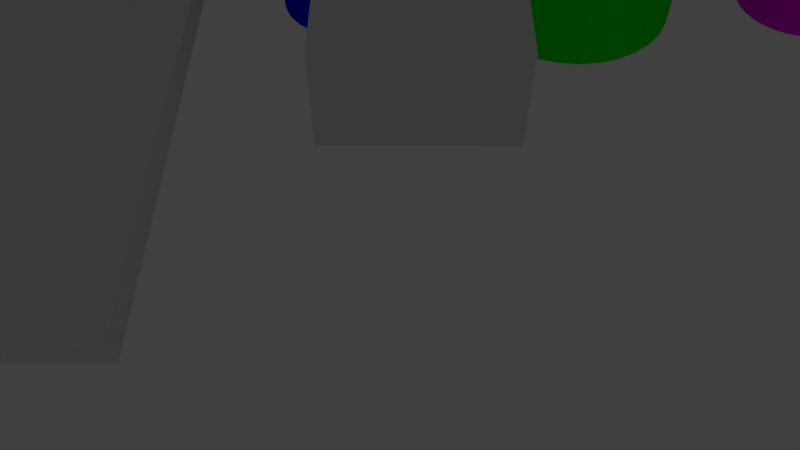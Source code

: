 # Source: TUSH_rpw_ver02.blend  (saved by Blender 2.78.0; exported with 4.5.12 LTS)
import bpy
from mathutils import Matrix  # noqa: F401  (used for matrix-valued properties, if any)

bpy.ops.wm.read_factory_settings(use_empty=True)
scene = bpy.context.scene
scene.name = 'Scene'

# ---- collections
col_collection_1 = bpy.data.collections.new('Collection 1'); scene.collection.children.link(col_collection_1)

# ---- materials (node trees are filled in below, after node groups)
mat_material_003 = bpy.data.materials.new('Material.003')
mat_material_003.alpha_threshold = 0.0
mat_material_003.use_transparent_shadow = False
mat_material_003.diffuse_color = (0.0, 1.0, 0.0, 1.0)
mat_material_003.roughness = 0.5
mat_material_002 = bpy.data.materials.new('Material.002')
mat_material_002.alpha_threshold = 0.0
mat_material_002.use_transparent_shadow = False
mat_material_002.diffuse_color = (0.0, 0.0, 1.0, 1.0)
mat_material_002.roughness = 0.5
mat_material_001 = bpy.data.materials.new('Material.001')
mat_material_001.alpha_threshold = 0.0
mat_material_001.use_transparent_shadow = False
mat_material_001.diffuse_color = (1.0, 0.0, 0.00514, 1.0)
mat_material_001.roughness = 0.5
mat_material_008 = bpy.data.materials.new('Material.008')
mat_material_008.alpha_threshold = 0.0
mat_material_008.use_transparent_shadow = False
mat_material_008.diffuse_color = (1.0, 0.0, 1.0, 1.0)
mat_material_008.roughness = 0.5
mat_material_016 = bpy.data.materials.new('Material.016')
mat_material_016.alpha_threshold = 0.0
mat_material_016.use_transparent_shadow = False
mat_material_016.diffuse_color = (0.0, 1.0, 0.0, 1.0)
mat_material_016.roughness = 0.5
mat_material_017 = bpy.data.materials.new('Material.017')
mat_material_017.alpha_threshold = 0.0
mat_material_017.use_transparent_shadow = False
mat_material_017.diffuse_color = (0.0, 0.0, 1.0, 1.0)
mat_material_017.roughness = 0.5
mat_material_018 = bpy.data.materials.new('Material.018')
mat_material_018.alpha_threshold = 0.0
mat_material_018.use_transparent_shadow = False
mat_material_018.diffuse_color = (0.0, 1.0, 0.0, 1.0)
mat_material_018.roughness = 0.5
mat_material_023 = bpy.data.materials.new('Material.023')
mat_material_023.alpha_threshold = 0.0
mat_material_023.use_transparent_shadow = False
mat_material_023.diffuse_color = (0.0, 0.0, 1.0, 1.0)
mat_material_023.roughness = 0.5
mat_material_024 = bpy.data.materials.new('Material.024')
mat_material_024.alpha_threshold = 0.0
mat_material_024.use_transparent_shadow = False
mat_material_024.diffuse_color = (0.0, 1.0, 0.0, 1.0)
mat_material_024.roughness = 0.5
mat_material_027 = bpy.data.materials.new('Material.027')
mat_material_027.alpha_threshold = 0.0
mat_material_027.use_transparent_shadow = False
mat_material_027.diffuse_color = (0.0, 1.0, 0.0, 1.0)
mat_material_027.roughness = 0.5
mat_material_022 = bpy.data.materials.new('Material.022')
mat_material_022.alpha_threshold = 0.0
mat_material_022.use_transparent_shadow = False
mat_material_022.diffuse_color = (0.0, 0.4205, 0.8, 1.0)
mat_material_022.roughness = 0.5

# ---- material node trees

# ---- world
world_world = bpy.data.worlds.new('World'); scene.world = world_world
world_world.color = (0.05088, 0.05088, 0.05088)
world_world.use_sun_shadow = False
world_world.sun_shadow_jitter_overblur = 0.0
world_world.cycles.sampling_method = 'MANUAL'

# ---- cameras
cam_camera = bpy.data.cameras.new('Camera')
cam_camera.clip_end = 100.0
cam_camera.lens = 35.0
cam_camera.sensor_width = 32.0
cam_camera.sensor_height = 18.0
cam_camera.ortho_scale = 7.314
cam_camera.dof.focus_distance = 0.0
cam_camera.dof.aperture_fstop = 128.0

# ---- lights
light_point = bpy.data.lights.new('Point', 'POINT')
light_point.transmission_factor = 0.0
light_point.energy = 100.0
light_point.shadow_buffer_clip_start = 0.5
light_point.shadow_soft_size = 2.0
light_point.shadow_maximum_resolution = 0.006
light_point.use_absolute_resolution = True
light_point_001 = bpy.data.lights.new('Point.001', 'POINT')
light_point_001.transmission_factor = 0.0
light_point_001.energy = 100.0
light_point_001.shadow_buffer_clip_start = 0.5
light_point_001.shadow_soft_size = 2.0
light_point_001.shadow_maximum_resolution = 0.006
light_point_001.use_absolute_resolution = True
light_point_002 = bpy.data.lights.new('Point.002', 'POINT')
light_point_002.transmission_factor = 0.0
light_point_002.energy = 100.0
light_point_002.shadow_buffer_clip_start = 0.5
light_point_002.shadow_soft_size = 2.0
light_point_002.shadow_maximum_resolution = 0.006
light_point_002.use_absolute_resolution = True

# ---- meshes
me_cylinder_003 = bpy.data.meshes.new('Cylinder.003')
me_cylinder_003.from_pydata([(0.0, 11.0, -10.0), (0.0, 11.0, 10.0), (2.146, 10.79, -10.0), (2.146, 10.79, 10.0), (4.21, 10.16, -10.0), (4.21, 10.16, 10.0), (6.111, 9.146, -10.0), (6.111, 9.146, 10.0), (7.778, 7.778, -10.0), (7.778, 7.778, 10.0), (9.146, 6.111, -10.0), (9.146, 6.111, 10.0), (10.16, 4.21, -10.0), (10.16, 4.21, 10.0), (10.79, 2.146, -10.0), (10.79, 2.146, 10.0), (11.0, 8.305e-07, -10.0), (11.0, 8.305e-07, 10.0), (10.79, -2.146, -10.0), (10.79, -2.146, 10.0), (10.16, -4.21, -10.0), (10.16, -4.21, 10.0), (9.146, -6.111, -10.0), (9.146, -6.111, 10.0), (7.778, -7.778, -10.0), (7.778, -7.778, 10.0), (6.111, -9.146, -10.0), (6.111, -9.146, 10.0), (4.21, -10.16, -10.0), (4.21, -10.16, 10.0), (2.146, -10.79, -10.0), (2.146, -10.79, 10.0), (-3.584e-06, -11.0, -10.0), (-3.584e-06, -11.0, 10.0), (-2.146, -10.79, -10.0), (-2.146, -10.79, 10.0), (-4.21, -10.16, -10.0), (-4.21, -10.16, 10.0), (-6.111, -9.146, -10.0), (-6.111, -9.146, 10.0), (-7.778, -7.778, -10.0), (-7.778, -7.778, 10.0), (-9.146, -6.111, -10.0), (-9.146, -6.111, 10.0), (-10.16, -4.21, -10.0), (-10.16, -4.21, 10.0), (-10.79, -2.146, -10.0), (-10.79, -2.146, 10.0), (-11.0, 1.062e-05, -10.0), (-11.0, 1.062e-05, 10.0), (-10.79, 2.146, -10.0), (-10.79, 2.146, 10.0), (-10.16, 4.21, -10.0), (-10.16, 4.21, 10.0), (-9.146, 6.111, -10.0), (-9.146, 6.111, 10.0), (-7.778, 7.778, -10.0), (-7.778, 7.778, 10.0), (-6.111, 9.146, -10.0), (-6.111, 9.146, 10.0), (-4.21, 10.16, -10.0), (-4.21, 10.16, 10.0), (-2.146, 10.79, -10.0), (-2.146, 10.79, 10.0)], [], [(0, 1, 3, 2), (2, 3, 5, 4), (4, 5, 7, 6), (6, 7, 9, 8), (8, 9, 11, 10), (10, 11, 13, 12), (12, 13, 15, 14), (14, 15, 17, 16), (16, 17, 19, 18), (18, 19, 21, 20), (20, 21, 23, 22), (22, 23, 25, 24), (24, 25, 27, 26), (26, 27, 29, 28), (28, 29, 31, 30), (30, 31, 33, 32), (32, 33, 35, 34), (34, 35, 37, 36), (36, 37, 39, 38), (38, 39, 41, 40), (40, 41, 43, 42), (42, 43, 45, 44), (44, 45, 47, 46), (46, 47, 49, 48), (48, 49, 51, 50), (50, 51, 53, 52), (52, 53, 55, 54), (54, 55, 57, 56), (56, 57, 59, 58), (58, 59, 61, 60), (3, 1, 63, 61, 59, 57, 55, 53, 51, 49, 47, 45, 43, 41, 39, 37, 35, 33, 31, 29, 27, 25, 23, 21, 19, 17, 15, 13, 11, 9, 7, 5), (60, 61, 63, 62), (62, 63, 1, 0), (0, 2, 4, 6, 8, 10, 12, 14, 16, 18, 20, 22, 24, 26, 28, 30, 32, 34, 36, 38, 40, 42, 44, 46, 48, 50, 52, 54, 56, 58, 60, 62)])
me_cylinder_003.materials.append(mat_material_003)
me_cylinder_003.use_remesh_preserve_volume = False
me_cylinder_003.use_remesh_preserve_attributes = False
me_cylinder_003.use_mirror_vertex_groups = False
me_cylinder_003.update()
me_cylinder_002 = bpy.data.meshes.new('Cylinder.002')
me_cylinder_002.from_pydata([(0.0, 6.5, -10.0), (0.0, 6.5, 10.0), (1.268, 6.375, -10.0), (1.268, 6.375, 10.0), (2.487, 6.005, -10.0), (2.487, 6.005, 10.0), (3.611, 5.405, -10.0), (3.611, 5.405, 10.0), (4.596, 4.596, -10.0), (4.596, 4.596, 10.0), (5.405, 3.611, -10.0), (5.405, 3.611, 10.0), (6.005, 2.487, -10.0), (6.005, 2.487, 10.0), (6.375, 1.268, -10.0), (6.375, 1.268, 10.0), (6.5, 4.907e-07, -10.0), (6.5, 4.907e-07, 10.0), (6.375, -1.268, -10.0), (6.375, -1.268, 10.0), (6.005, -2.487, -10.0), (6.005, -2.487, 10.0), (5.405, -3.611, -10.0), (5.405, -3.611, 10.0), (4.596, -4.596, -10.0), (4.596, -4.596, 10.0), (3.611, -5.405, -10.0), (3.611, -5.405, 10.0), (2.487, -6.005, -10.0), (2.487, -6.005, 10.0), (1.268, -6.375, -10.0), (1.268, -6.375, 10.0), (-2.118e-06, -6.5, -10.0), (-2.118e-06, -6.5, 10.0), (-1.268, -6.375, -10.0), (-1.268, -6.375, 10.0), (-2.487, -6.005, -10.0), (-2.487, -6.005, 10.0), (-3.611, -5.405, -10.0), (-3.611, -5.405, 10.0), (-4.596, -4.596, -10.0), (-4.596, -4.596, 10.0), (-5.405, -3.611, -10.0), (-5.405, -3.611, 10.0), (-6.005, -2.487, -10.0), (-6.005, -2.487, 10.0), (-6.375, -1.268, -10.0), (-6.375, -1.268, 10.0), (-6.5, 6.276e-06, -10.0), (-6.5, 6.276e-06, 10.0), (-6.375, 1.268, -10.0), (-6.375, 1.268, 10.0), (-6.005, 2.487, -10.0), (-6.005, 2.487, 10.0), (-5.405, 3.611, -10.0), (-5.405, 3.611, 10.0), (-4.596, 4.596, -10.0), (-4.596, 4.596, 10.0), (-3.611, 5.405, -10.0), (-3.611, 5.405, 10.0), (-2.487, 6.005, -10.0), (-2.487, 6.005, 10.0), (-1.268, 6.375, -10.0), (-1.268, 6.375, 10.0)], [], [(0, 1, 3, 2), (2, 3, 5, 4), (4, 5, 7, 6), (6, 7, 9, 8), (8, 9, 11, 10), (10, 11, 13, 12), (12, 13, 15, 14), (14, 15, 17, 16), (16, 17, 19, 18), (18, 19, 21, 20), (20, 21, 23, 22), (22, 23, 25, 24), (24, 25, 27, 26), (26, 27, 29, 28), (28, 29, 31, 30), (30, 31, 33, 32), (32, 33, 35, 34), (34, 35, 37, 36), (36, 37, 39, 38), (38, 39, 41, 40), (40, 41, 43, 42), (42, 43, 45, 44), (44, 45, 47, 46), (46, 47, 49, 48), (48, 49, 51, 50), (50, 51, 53, 52), (52, 53, 55, 54), (54, 55, 57, 56), (56, 57, 59, 58), (58, 59, 61, 60), (3, 1, 63, 61, 59, 57, 55, 53, 51, 49, 47, 45, 43, 41, 39, 37, 35, 33, 31, 29, 27, 25, 23, 21, 19, 17, 15, 13, 11, 9, 7, 5), (60, 61, 63, 62), (62, 63, 1, 0), (0, 2, 4, 6, 8, 10, 12, 14, 16, 18, 20, 22, 24, 26, 28, 30, 32, 34, 36, 38, 40, 42, 44, 46, 48, 50, 52, 54, 56, 58, 60, 62)])
me_cylinder_002.materials.append(mat_material_002)
me_cylinder_002.use_remesh_preserve_volume = False
me_cylinder_002.use_remesh_preserve_attributes = False
me_cylinder_002.use_mirror_vertex_groups = False
me_cylinder_002.update()
me_cylinder_001 = bpy.data.meshes.new('Cylinder.001')
me_cylinder_001.from_pydata([(0.0, 4.0, -10.0), (0.0, 4.0, 10.0), (0.7804, 3.923, -10.0), (0.7804, 3.923, 10.0), (1.531, 3.696, -10.0), (1.531, 3.696, 10.0), (2.222, 3.326, -10.0), (2.222, 3.326, 10.0), (2.828, 2.828, -10.0), (2.828, 2.828, 10.0), (3.326, 2.222, -10.0), (3.326, 2.222, 10.0), (3.696, 1.531, -10.0), (3.696, 1.531, 10.0), (3.923, 0.7804, -10.0), (3.923, 0.7804, 10.0), (4.0, 3.02e-07, -10.0), (4.0, 3.02e-07, 10.0), (3.923, -0.7804, -10.0), (3.923, -0.7804, 10.0), (3.696, -1.531, -10.0), (3.696, -1.531, 10.0), (3.326, -2.222, -10.0), (3.326, -2.222, 10.0), (2.828, -2.828, -10.0), (2.828, -2.828, 10.0), (2.222, -3.326, -10.0), (2.222, -3.326, 10.0), (1.531, -3.696, -10.0), (1.531, -3.696, 10.0), (0.7804, -3.923, -10.0), (0.7804, -3.923, 10.0), (-1.303e-06, -4.0, -10.0), (-1.303e-06, -4.0, 10.0), (-0.7804, -3.923, -10.0), (-0.7804, -3.923, 10.0), (-1.531, -3.696, -10.0), (-1.531, -3.696, 10.0), (-2.222, -3.326, -10.0), (-2.222, -3.326, 10.0), (-2.828, -2.828, -10.0), (-2.828, -2.828, 10.0), (-3.326, -2.222, -10.0), (-3.326, -2.222, 10.0), (-3.696, -1.531, -10.0), (-3.696, -1.531, 10.0), (-3.923, -0.7804, -10.0), (-3.923, -0.7804, 10.0), (-4.0, 3.862e-06, -10.0), (-4.0, 3.862e-06, 10.0), (-3.923, 0.7804, -10.0), (-3.923, 0.7804, 10.0), (-3.696, 1.531, -10.0), (-3.696, 1.531, 10.0), (-3.326, 2.222, -10.0), (-3.326, 2.222, 10.0), (-2.828, 2.828, -10.0), (-2.828, 2.828, 10.0), (-2.222, 3.326, -10.0), (-2.222, 3.326, 10.0), (-1.531, 3.696, -10.0), (-1.531, 3.696, 10.0), (-0.7804, 3.923, -10.0), (-0.7804, 3.923, 10.0)], [], [(0, 1, 3, 2), (2, 3, 5, 4), (4, 5, 7, 6), (6, 7, 9, 8), (8, 9, 11, 10), (10, 11, 13, 12), (12, 13, 15, 14), (14, 15, 17, 16), (16, 17, 19, 18), (18, 19, 21, 20), (20, 21, 23, 22), (22, 23, 25, 24), (24, 25, 27, 26), (26, 27, 29, 28), (28, 29, 31, 30), (30, 31, 33, 32), (32, 33, 35, 34), (34, 35, 37, 36), (36, 37, 39, 38), (38, 39, 41, 40), (40, 41, 43, 42), (42, 43, 45, 44), (44, 45, 47, 46), (46, 47, 49, 48), (48, 49, 51, 50), (50, 51, 53, 52), (52, 53, 55, 54), (54, 55, 57, 56), (56, 57, 59, 58), (58, 59, 61, 60), (3, 1, 63, 61, 59, 57, 55, 53, 51, 49, 47, 45, 43, 41, 39, 37, 35, 33, 31, 29, 27, 25, 23, 21, 19, 17, 15, 13, 11, 9, 7, 5), (60, 61, 63, 62), (62, 63, 1, 0), (0, 2, 4, 6, 8, 10, 12, 14, 16, 18, 20, 22, 24, 26, 28, 30, 32, 34, 36, 38, 40, 42, 44, 46, 48, 50, 52, 54, 56, 58, 60, 62)])
me_cylinder_001.materials.append(mat_material_001)
me_cylinder_001.use_remesh_preserve_volume = False
me_cylinder_001.use_remesh_preserve_attributes = False
me_cylinder_001.use_mirror_vertex_groups = False
me_cylinder_001.update()
me_cylinder_008 = bpy.data.meshes.new('Cylinder.008')
me_cylinder_008.from_pydata([(0.0, 6.5, -10.0), (0.0, 6.5, 10.0), (1.268, 6.375, -10.0), (1.268, 6.375, 10.0), (2.487, 6.005, -10.0), (2.487, 6.005, 10.0), (3.611, 5.405, -10.0), (3.611, 5.405, 10.0), (4.596, 4.596, -10.0), (4.596, 4.596, 10.0), (5.405, 3.611, -10.0), (5.405, 3.611, 10.0), (6.005, 2.487, -10.0), (6.005, 2.487, 10.0), (6.375, 1.268, -10.0), (6.375, 1.268, 10.0), (6.5, 4.907e-07, -10.0), (6.5, 4.907e-07, 10.0), (6.375, -1.268, -10.0), (6.375, -1.268, 10.0), (6.005, -2.487, -10.0), (6.005, -2.487, 10.0), (5.405, -3.611, -10.0), (5.405, -3.611, 10.0), (4.596, -4.596, -10.0), (4.596, -4.596, 10.0), (3.611, -5.405, -10.0), (3.611, -5.405, 10.0), (2.487, -6.005, -10.0), (2.487, -6.005, 10.0), (1.268, -6.375, -10.0), (1.268, -6.375, 10.0), (-2.118e-06, -6.5, -10.0), (-2.118e-06, -6.5, 10.0), (-1.268, -6.375, -10.0), (-1.268, -6.375, 10.0), (-2.487, -6.005, -10.0), (-2.487, -6.005, 10.0), (-3.611, -5.405, -10.0), (-3.611, -5.405, 10.0), (-4.596, -4.596, -10.0), (-4.596, -4.596, 10.0), (-5.405, -3.611, -10.0), (-5.405, -3.611, 10.0), (-6.005, -2.487, -10.0), (-6.005, -2.487, 10.0), (-6.375, -1.268, -10.0), (-6.375, -1.268, 10.0), (-6.5, 6.276e-06, -10.0), (-6.5, 6.276e-06, 10.0), (-6.375, 1.268, -10.0), (-6.375, 1.268, 10.0), (-6.005, 2.487, -10.0), (-6.005, 2.487, 10.0), (-5.405, 3.611, -10.0), (-5.405, 3.611, 10.0), (-4.596, 4.596, -10.0), (-4.596, 4.596, 10.0), (-3.611, 5.405, -10.0), (-3.611, 5.405, 10.0), (-2.487, 6.005, -10.0), (-2.487, 6.005, 10.0), (-1.268, 6.375, -10.0), (-1.268, 6.375, 10.0)], [], [(0, 1, 3, 2), (2, 3, 5, 4), (4, 5, 7, 6), (6, 7, 9, 8), (8, 9, 11, 10), (10, 11, 13, 12), (12, 13, 15, 14), (14, 15, 17, 16), (16, 17, 19, 18), (18, 19, 21, 20), (20, 21, 23, 22), (22, 23, 25, 24), (24, 25, 27, 26), (26, 27, 29, 28), (28, 29, 31, 30), (30, 31, 33, 32), (32, 33, 35, 34), (34, 35, 37, 36), (36, 37, 39, 38), (38, 39, 41, 40), (40, 41, 43, 42), (42, 43, 45, 44), (44, 45, 47, 46), (46, 47, 49, 48), (48, 49, 51, 50), (50, 51, 53, 52), (52, 53, 55, 54), (54, 55, 57, 56), (56, 57, 59, 58), (58, 59, 61, 60), (3, 1, 63, 61, 59, 57, 55, 53, 51, 49, 47, 45, 43, 41, 39, 37, 35, 33, 31, 29, 27, 25, 23, 21, 19, 17, 15, 13, 11, 9, 7, 5), (60, 61, 63, 62), (62, 63, 1, 0), (0, 2, 4, 6, 8, 10, 12, 14, 16, 18, 20, 22, 24, 26, 28, 30, 32, 34, 36, 38, 40, 42, 44, 46, 48, 50, 52, 54, 56, 58, 60, 62)])
me_cylinder_008.materials.append(mat_material_008)
me_cylinder_008.use_remesh_preserve_volume = False
me_cylinder_008.use_remesh_preserve_attributes = False
me_cylinder_008.use_mirror_vertex_groups = False
me_cylinder_008.update()
me_the_ultimate_spool_holder_v2_001 = bpy.data.meshes.new('The Ultimate Spool Holder v2.001')
me_the_ultimate_spool_holder_v2_001.from_pydata([(-46.92, -5.76, 3.5), (-47.54, -6.079, 3.0), (-46.92, -5.76, 3.0), (-47.54, -6.079, 3.5), (63.52, -16.86, -4.53e-06), (63.27, -17.16, 7.0), (63.27, -17.16, -4.53e-06), (63.52, -16.86, 7.0), (-63.25, -15.96, 7.0), (-63.22, -16.35, -4.53e-06), (-63.22, -16.35, 7.0), (-63.25, -15.96, -4.53e-06), (63.69, -16.51, -4.53e-06), (63.69, -16.51, 7.0), (52.98, -3.964, 7.0), (52.59, -4.285, 3.5), (52.98, -3.964, 3.5), (52.59, -4.285, 7.0), (-54.82, 1.096, 3.5), (-55.05, 0.444, 3.0), (-55.05, 0.444, 3.5), (-54.82, 1.096, 3.0), (53.32, -3.598, 3.5), (53.32, -3.598, 7.0), (62.95, -17.38, 7.0), (62.58, -17.51, -4.53e-06), (62.95, -17.38, -4.53e-06), (62.58, -17.51, 7.0), (53.86, -2.752, 3.5), (53.62, -3.192, 7.0), (53.62, -3.192, 3.5), (53.86, -2.752, 7.0), (-44.4, 0.1937, 3.0), (-44.29, -0.4876, 3.5), (-44.29, -0.4876, 3.0), (-44.4, 0.1937, 3.5), (63.73, -16.3, -4.53e-06), (63.73, -16.3, 7.0), (-55.12, -2.291, 3.5), (-54.92, -2.953, 3.0), (-54.92, -2.953, 3.5), (-55.12, -2.291, 3.0), (63.73, -14.55, 7.0), (-63.25, -14.55, 7.0), (-63.08, -16.72, 7.0), (-62.86, -17.04, 7.0), (-62.56, -17.29, 7.0), (-62.21, -17.46, 7.0), (-61.83, -17.53, 7.0), (62.19, -17.55, 7.0), (-55.25, -1.049, 3.5), (-55.23, -1.61, 3.0), (-55.23, -1.61, 3.5), (-55.25, -1.049, 3.0), (-44.88, 1.487, 3.0), (-44.6, 0.8554, 3.5), (-44.6, 0.8554, 3.0), (-44.88, 1.487, 3.5), (-63.08, -16.72, -4.53e-06), (-49.29, 4.431, 3.5), (-48.6, 4.328, 3.0), (-49.29, 4.431, 3.0), (-48.6, 4.328, 3.5), (-45.24, 2.079, 3.0), (-45.24, 2.079, 3.5), (-51.34, 4.221, 3.5), (-50.66, 4.377, 3.0), (-51.34, 4.221, 3.0), (-50.66, 4.377, 3.5), (-55.26, -0.9194, 3.5), (-55.26, -0.9194, 3.0), (54.17, -1.798, 3.5), (54.04, -2.285, 7.0), (54.04, -2.285, 3.5), (54.17, -1.798, 7.0), (50.74, 2.92, 7.0), (51.23, 2.826, 3.5), (50.74, 2.92, 3.5), (51.23, 2.826, 7.0), (46.64, -5.203, 3.5), (46.25, -1.3, 3.5), (46.14, -4.718, 3.5), (46.31, -1.798, 3.5), (46.44, -2.285, 3.5), (46.62, -2.752, 3.5), (46.86, -3.192, 3.5), (47.18, -5.622, 3.5), (47.16, -3.598, 3.5), (47.5, -3.964, 3.5), (47.78, -5.969, 3.5), (47.89, -4.285, 3.5), (48.42, -6.238, 3.5), (48.31, -4.554, 3.5), (48.77, -4.768, 3.5), (49.08, -6.425, 3.5), (49.25, -4.923, 3.5), (49.77, -6.528, 3.5), (49.74, -5.017, 3.5), (50.24, -5.049, 3.5), (50.46, -6.544, 3.5), (50.74, -5.017, 3.5), (51.14, -6.474, 3.5), (51.23, -4.923, 3.5), (51.82, -6.318, 3.5), (51.71, -4.768, 3.5), (52.17, -4.554, 3.5), (52.46, -6.079, 3.5), (53.08, -5.76, 3.5), (53.65, -5.368, 3.5), (54.16, -4.907, 3.5), (54.61, -4.385, 3.5), (54.23, -1.3, 3.5), (54.23, -1.049, 3.5), (54.23, -0.7974, 3.5), (54.34, 2.621, 3.5), (54.76, 2.079, 3.5), (55.0, -3.811, 3.5), (55.12, 1.487, 3.5), (55.3, -3.193, 3.5), (55.4, 0.8554, 3.5), (55.53, -2.541, 3.5), (55.6, 0.1937, 3.5), (55.68, -1.866, 3.5), (55.71, -0.4876, 3.5), (55.74, -1.178, 3.5), (55.73, -1.049, 3.5), (44.75, -1.049, 3.5), (44.8, -0.2312, 3.5), (44.74, -0.9194, 3.5), (44.77, -1.61, 3.5), (44.88, -2.291, 3.5), (44.95, 0.444, 3.5), (45.08, -2.953, 3.5), (45.18, 1.096, 3.5), (45.36, -3.584, 3.5), (45.48, 1.714, 3.5), (45.72, -4.176, 3.5), (45.87, 2.288, 3.5), (46.32, 2.81, 3.5), (46.25, -0.7974, 3.5), (46.25, -1.049, 3.5), (46.31, -0.299, 3.5), (46.44, 0.1875, 3.5), (46.83, 3.27, 3.5), (46.62, 0.6546, 3.5), (46.86, 1.095, 3.5), (47.4, 3.663, 3.5), (47.16, 1.501, 3.5), (47.5, 1.867, 3.5), (48.02, 3.982, 3.5), (47.89, 2.188, 3.5), (48.31, 2.457, 3.5), (48.66, 4.221, 3.5), (48.77, 2.671, 3.5), (49.34, 4.377, 3.5), (49.25, 2.826, 3.5), (49.74, 2.92, 3.5), (50.02, 4.447, 3.5), (50.24, 2.951, 3.5), (50.71, 4.431, 3.5), (51.4, 4.328, 3.5), (51.71, 2.671, 3.5), (52.06, 4.141, 3.5), (52.17, 2.457, 3.5), (52.7, 3.872, 3.5), (52.59, 2.188, 3.5), (52.98, 1.867, 3.5), (53.3, 3.525, 3.5), (53.32, 1.501, 3.5), (53.84, 3.106, 3.5), (53.62, 1.095, 3.5), (53.86, 0.6546, 3.5), (54.04, 0.1875, 3.5), (54.17, -0.299, 3.5), (46.25, -1.3, 7.0), (46.31, -1.798, 7.0), (54.23, -1.049, 7.0), (54.23, -0.7974, 7.0), (54.23, -1.3, 7.0), (51.71, 2.671, 7.0), (52.59, 2.188, 7.0), (52.98, 1.867, 7.0), (52.17, 2.457, 7.0), (54.17, -0.299, 7.0), (54.04, 0.1875, 7.0), (53.86, 0.6546, 7.0), (53.62, 1.095, 7.0), (53.32, 1.501, 7.0), (50.24, 2.951, 7.0), (51.71, -4.768, 7.0), (51.23, -4.923, 7.0), (49.34, 4.377, 3.0), (48.66, 4.221, 3.0), (44.8, -0.2312, 3.0), (44.95, 0.444, 3.0), (54.61, -4.385, 3.0), (54.16, -4.907, 3.0), (52.17, -4.554, 7.0), (44.75, -1.049, 3.0), (44.74, -0.9194, 3.0), (46.83, 3.27, 3.0), (46.32, 2.81, 3.0), (48.31, -4.554, 7.0), (47.89, -4.285, 7.0), (50.71, 4.431, 3.0), (50.02, 4.447, 3.0), (49.74, -5.017, 7.0), (49.25, -4.923, 7.0), (48.02, 3.982, 3.0), (46.44, -2.285, 7.0), (50.74, -5.017, 7.0), (50.24, -5.049, 7.0), (47.16, -3.598, 7.0), (47.5, -3.964, 7.0), (48.77, -4.768, 7.0), (53.08, -5.76, 3.0), (53.65, -5.368, 3.0), (47.4, 3.663, 3.0), (-48.29, -4.768, 7.0), (-48.77, -4.923, 3.5), (-48.29, -4.768, 3.5), (-48.77, -4.923, 7.0), (52.46, -6.079, 3.0), (48.42, -6.238, 3.0), (49.08, -6.425, 3.0), (46.62, -2.752, 7.0), (46.86, -3.192, 7.0), (44.77, -1.61, 3.0), (44.88, -2.291, 3.0), (45.18, 1.096, 3.0), (45.48, 1.714, 3.0), (45.87, 2.288, 3.0), (55.4, 0.8554, 3.0), (55.6, 0.1937, 3.0), (50.46, -6.544, 3.0), (51.14, -6.474, 3.0), (55.68, -1.866, 3.0), (55.53, -2.541, 3.0), (45.36, -3.584, 3.0), (45.08, -2.953, 3.0), (45.72, -4.176, 3.0), (55.0, -3.811, 3.0), (55.3, -3.193, 3.0), (46.14, -4.718, 3.0), (46.64, -5.203, 3.0), (-46.14, -2.752, 3.5), (-46.38, -3.192, 7.0), (-46.38, -3.192, 3.5), (-46.14, -2.752, 7.0), (47.18, -5.622, 3.0), (47.78, -5.969, 3.0), (-45.96, -2.285, 3.5), (-45.96, -2.285, 7.0), (55.12, 1.487, 3.0), (49.77, -6.528, 3.0), (51.4, 4.328, 3.0), (55.71, -0.4876, 3.0), (55.73, -1.049, 3.0), (54.34, 2.621, 3.0), (54.76, 2.079, 3.0), (53.84, 3.106, 3.0), (53.3, 3.525, 3.0), (-47.41, -4.285, 7.0), (-47.83, -4.554, 3.5), (-47.41, -4.285, 3.5), (-47.83, -4.554, 7.0), (-45.83, -1.798, 3.5), (-45.83, -1.798, 7.0), (52.7, 3.872, 3.0), (55.74, -1.178, 3.0), (52.06, 4.141, 3.0), (63.71, -0.1987, -4.53e-06), (63.73, -1.049, 3.0), (63.73, -1.049, -4.53e-06), (63.71, -0.1987, 3.0), (-49.76, -5.049, 7.0), (-50.26, -5.017, 3.5), (-49.76, -5.049, 3.5), (-50.26, -5.017, 7.0), (51.82, -6.318, 3.0), (63.73, -14.55, 3.0), (-46.68, -3.598, 3.5), (-47.02, -3.964, 7.0), (-47.02, -3.964, 3.5), (-46.68, -3.598, 7.0), (46.25, -1.049, 7.0), (53.6, 12.03, 3.0), (54.75, 11.67, -4.53e-06), (53.6, 12.03, -4.53e-06), (54.75, 11.67, 3.0), (59.83, 8.456, -4.53e-06), (60.64, 7.558, 3.0), (60.64, 7.558, -4.53e-06), (59.83, 8.456, 3.0), (47.59, 12.19, 3.0), (48.79, 12.37, -4.53e-06), (47.59, 12.19, -4.53e-06), (48.79, 12.37, 3.0), (0.2399, 0.8666, 3.0), (4.059, 0.8925, -4.53e-06), (0.2399, 0.8666, 0.0), (4.059, 0.8925, 3.0), (46.25, -0.7974, 7.0), (46.31, -0.299, 7.0), (46.44, 0.1875, 7.0), (46.62, 0.6546, 7.0), (46.86, 1.095, 7.0), (47.16, 1.501, 7.0), (47.5, 1.867, 7.0), (47.89, 2.188, 7.0), (48.31, 2.457, 7.0), (48.77, 2.671, 7.0), (49.25, 2.826, 7.0), (49.74, 2.92, 7.0), (62.01, 5.563, -4.53e-06), (62.56, 4.481, 3.0), (62.56, 4.481, -4.53e-06), (62.01, 5.563, 3.0), (63.0, 3.355, -4.53e-06), (63.34, 2.193, 3.0), (63.34, 2.193, -4.53e-06), (63.0, 3.355, 3.0), (-63.25, -14.55, 3.0), (-44.27, -1.049, 3.5), (-44.27, -1.049, 3.0), (-48.77, 2.826, 7.0), (-48.29, 2.671, 3.5), (-48.77, 2.826, 3.5), (-48.29, 2.671, 7.0), (-20.91, 3.082, 3.0), (-14.73, 1.947, -4.53e-06), (-20.91, 3.082, -4.53e-06), (-14.73, 1.947, 3.0), (-46.68, 1.501, 3.5), (-46.38, 1.095, 7.0), (-46.38, 1.095, 3.5), (-46.68, 1.501, 7.0), (50.0, 12.45, 3.0), (51.21, 12.42, -4.53e-06), (50.0, 12.45, -4.53e-06), (51.21, 12.42, 3.0), (-63.17, 0.521, -4.53e-06), (-63.26, -0.6873, -4.53e-06), (-62.97, 1.717, -4.53e-06), (-62.86, -17.04, -4.53e-06), (-62.67, 2.89, -4.53e-06), (-62.56, -17.29, -4.53e-06), (-62.27, 4.032, -4.53e-06), (-62.21, -17.46, -4.53e-06), (-61.76, 5.132, -4.53e-06), (-61.83, -17.53, -4.53e-06), (62.19, -17.55, -4.53e-06), (-61.16, 6.183, -4.53e-06), (-60.47, 7.176, -4.53e-06), (-59.69, 8.103, -4.53e-06), (-58.82, 8.955, -4.53e-06), (-57.89, 9.728, -4.53e-06), (-56.89, 10.41, -4.53e-06), (-55.84, 11.01, -4.53e-06), (-54.73, 11.5, -4.53e-06), (-27.01, 4.603, -4.53e-06), (-53.59, 11.9, -4.53e-06), (-52.41, 12.19, -4.53e-06), (-32.99, 6.504, -4.53e-06), (-51.21, 12.37, -4.53e-06), (-50.0, 12.45, -4.53e-06), (-48.79, 12.42, -4.53e-06), (-38.85, 8.777, -4.53e-06), (-47.59, 12.28, -4.53e-06), (-46.4, 12.03, -4.53e-06), (-45.25, 11.67, -4.53e-06), (-44.2, 11.25, -4.53e-06), (-44.55, 11.41, -4.53e-06), (-44.04, 11.18, -4.53e-06), (-44.12, 11.22, -4.53e-06), (-8.495, 1.202, -4.53e-06), (-2.223, 0.8499, -4.53e-06), (10.33, 1.33, -4.53e-06), (16.55, 2.159, -4.53e-06), (22.72, 3.378, -4.53e-06), (28.79, 4.982, -4.53e-06), (34.75, 6.963, -4.53e-06), (40.58, 9.316, -4.53e-06), (44.16, 11.01, -4.53e-06), (45.27, 11.5, -4.53e-06), (46.41, 11.9, -4.53e-06), (52.41, 12.28, -4.53e-06), (55.88, 11.22, -4.53e-06), (56.95, 10.66, -4.53e-06), (57.98, 10.02, -4.53e-06), (58.94, 9.277, -4.53e-06), (61.37, 6.591, -4.53e-06), (63.58, 1.006, -4.53e-06), (-45.83, -0.299, 3.5), (-45.77, -0.7974, 7.0), (-45.77, -0.7974, 3.5), (-45.83, -0.299, 7.0), (-38.85, 8.777, 3.0), (-32.99, 6.504, 3.0), (-46.14, 0.6546, 7.0), (-46.14, 0.6546, 3.5), (-44.7, -3.193, 3.0), (-45.0, -3.811, 3.5), (-45.0, -3.811, 3.0), (-44.7, -3.193, 3.5), (-50.26, 2.92, 7.0), (-49.76, 2.951, 3.5), (-50.26, 2.92, 3.5), (-49.76, 2.951, 7.0), (-52.82, -5.622, 3.5), (-53.36, -5.203, 3.0), (-52.82, -5.622, 3.0), (-53.36, -5.203, 3.5), (-45.39, -4.385, 3.0), (-45.84, -4.907, 3.5), (-45.84, -4.907, 3.0), (-45.39, -4.385, 3.5), (-44.04, 11.18, 3.0), (55.88, 11.22, 3.0), (56.95, 10.66, 3.0), (-46.35, -5.368, 3.5), (-46.35, -5.368, 3.0), (-54.64, -3.584, 3.0), (-54.64, -3.584, 3.5), (-54.52, 1.714, 3.5), (-54.52, 1.714, 3.0), (-46.16, 3.106, 3.5), (-45.66, 2.621, 3.0), (-46.16, 3.106, 3.0), (-45.66, 2.621, 3.5), (-49.26, 2.92, 7.0), (-49.26, 2.92, 3.5), (-48.18, -6.318, 3.0), (-48.18, -6.318, 3.5), (-47.41, 2.188, 7.0), (-47.02, 1.867, 3.5), (-47.41, 2.188, 3.5), (-47.02, 1.867, 7.0), (-44.47, -2.541, 3.0), (-44.47, -2.541, 3.5), (-53.86, -4.718, 3.0), (-53.86, -4.718, 3.5), (-44.32, -1.866, 3.0), (-44.32, -1.866, 3.5), (-48.86, -6.474, 3.5), (-49.54, -6.544, 3.0), (-48.86, -6.474, 3.0), (-49.54, -6.544, 3.5), (-54.28, -4.176, 3.5), (-54.28, -4.176, 3.0), (-53.68, 2.81, 3.5), (-53.17, 3.27, 3.0), (-53.68, 2.81, 3.0), (-53.17, 3.27, 3.5), (-55.2, -0.2312, 3.5), (-55.2, -0.2312, 3.0), (-52.6, 3.663, 3.0), (-52.6, 3.663, 3.5), (-51.58, -6.238, 3.5), (-52.22, -5.969, 3.0), (-51.58, -6.238, 3.0), (-52.22, -5.969, 3.5), (-44.26, -1.178, 3.0), (-44.26, -1.178, 3.5), (-54.13, 2.288, 3.5), (-54.13, 2.288, 3.0), (-50.23, -6.528, 3.5), (-50.92, -6.425, 3.0), (-50.23, -6.528, 3.0), (-50.92, -6.425, 3.5), (-46.7, 3.525, 3.5), (-46.7, 3.525, 3.0), (-47.94, 4.141, 3.0), (-47.94, 4.141, 3.5), (-51.98, 3.982, 3.0), (-51.98, 3.982, 3.5), (-49.98, 4.447, 3.5), (-49.98, 4.447, 3.0), (-47.3, 3.872, 3.0), (-47.3, 3.872, 3.5), (-47.83, 2.457, 3.5), (-47.83, 2.457, 7.0), (-53.75, -1.3, 3.5), (-53.69, -1.798, 3.5), (-53.56, -2.285, 3.5), (-53.38, -2.752, 3.5), (-53.14, -3.192, 3.5), (-52.84, -3.598, 3.5), (-52.5, -3.964, 3.5), (-52.11, -4.285, 3.5), (-51.69, -4.554, 3.5), (-51.23, -4.768, 3.5), (-50.75, -4.923, 3.5), (-49.26, -5.017, 3.5), (-45.77, -1.3, 3.5), (-45.77, -1.049, 3.5), (-53.75, -0.7974, 3.5), (-53.75, -1.049, 3.5), (-53.69, -0.299, 3.5), (-53.56, 0.1875, 3.5), (-53.38, 0.6546, 3.5), (-53.14, 1.095, 3.5), (-52.84, 1.501, 3.5), (-52.5, 1.867, 3.5), (-52.11, 2.188, 3.5), (-51.69, 2.457, 3.5), (-51.23, 2.671, 3.5), (-50.75, 2.826, 3.5), (-45.96, 0.1875, 3.5), (-52.11, -4.285, 7.0), (-52.5, -3.964, 7.0), (-51.23, -4.768, 7.0), (-51.69, -4.554, 7.0), (-52.11, 2.188, 7.0), (-51.69, 2.457, 7.0), (-53.14, 1.095, 7.0), (-53.38, 0.6546, 7.0), (-50.75, -4.923, 7.0), (-53.56, 0.1875, 7.0), (-53.69, -0.299, 7.0), (-49.26, -5.017, 7.0), (-51.23, 2.671, 7.0), (-45.77, -1.3, 7.0), (-45.77, -1.049, 7.0), (-53.69, -1.798, 7.0), (-53.75, -1.049, 7.0), (-53.75, -1.3, 7.0), (-53.75, -0.7974, 7.0), (-53.56, -2.285, 7.0), (-53.38, -2.752, 7.0), (-53.14, -3.192, 7.0), (-52.84, -3.598, 7.0), (-52.84, 1.501, 7.0), (-52.5, 1.867, 7.0), (-50.75, 2.826, 7.0), (-45.96, 0.1875, 7.0), (-44.55, 11.41, 3.0), (-44.2, 11.25, 3.0), (-56.89, 10.41, 3.0), (-55.84, 11.01, 3.0), (-62.97, 1.717, 3.0), (-63.17, 0.521, 3.0), (-51.21, 12.37, 3.0), (-50.0, 12.45, 3.0), (-61.76, 5.132, 3.0), (-62.27, 4.032, 3.0), (-63.26, -0.6873, 3.0), (45.27, 11.5, 3.0), (46.41, 11.9, 3.0), (34.75, 6.963, 3.0), (40.58, 9.316, 3.0), (-45.25, 11.67, 3.0), (-54.73, 11.5, 3.0), (-58.82, 8.955, 3.0), (-57.89, 9.728, 3.0), (-48.79, 12.42, 3.0), (44.16, 11.01, 3.0), (-62.67, 2.89, 3.0), (58.94, 9.277, 3.0), (10.33, 1.33, 3.0), (16.55, 2.159, 3.0), (-53.59, 11.9, 3.0), (-52.41, 12.19, 3.0), (-60.47, 7.176, 3.0), (-61.16, 6.183, 3.0), (28.79, 4.982, 3.0), (22.72, 3.378, 3.0), (-47.59, 12.28, 3.0), (-46.4, 12.03, 3.0), (52.41, 12.28, 3.0), (-59.69, 8.103, 3.0), (57.98, 10.02, 3.0), (61.37, 6.591, 3.0), (-2.223, 0.8499, 3.0), (-44.12, 11.22, 3.0), (-8.495, 1.202, 3.0), (-27.01, 4.603, 3.0), (63.58, 1.006, 3.0)], [], [(0, 1, 2), (1, 0, 3), (4, 5, 6), (5, 4, 7), (8, 9, 10), (9, 8, 11), (12, 7, 4), (7, 12, 13), (14, 15, 16), (15, 14, 17), (18, 19, 20), (19, 18, 21), (22, 14, 16), (14, 22, 23), (24, 25, 26), (25, 24, 27), (28, 29, 30), (29, 28, 31), (30, 23, 22), (23, 30, 29), (32, 33, 34), (33, 32, 35), (36, 13, 12), (13, 36, 37), (38, 39, 40), (39, 38, 41), (8, 42, 43), (42, 8, 10), (42, 10, 44), (42, 44, 45), (42, 45, 46), (42, 46, 47), (42, 47, 48), (42, 48, 49), (42, 49, 27), (42, 27, 24), (42, 24, 5), (42, 5, 7), (42, 7, 13), (42, 13, 37), (50, 51, 52), (51, 50, 53), (54, 55, 56), (55, 54, 57), (10, 58, 44), (58, 10, 9), (59, 60, 61), (60, 59, 62), (5, 26, 6), (26, 5, 24), (63, 57, 54), (57, 63, 64), (65, 66, 67), (66, 65, 68), (69, 53, 50), (53, 69, 70), (71, 72, 73), (72, 71, 74), (52, 41, 38), (41, 52, 51), (56, 35, 32), (35, 56, 55), (75, 76, 77), (76, 75, 78), (79, 80, 81), (80, 79, 82), (82, 79, 83), (83, 79, 84), (84, 79, 85), (85, 79, 86), (85, 86, 87), (87, 86, 88), (88, 86, 89), (88, 89, 90), (90, 89, 91), (90, 91, 92), (92, 91, 93), (93, 91, 94), (93, 94, 95), (95, 94, 96), (95, 96, 97), (97, 96, 98), (98, 96, 99), (98, 99, 100), (100, 99, 101), (100, 101, 102), (102, 101, 103), (102, 103, 104), (104, 103, 105), (105, 103, 106), (105, 106, 15), (15, 106, 107), (15, 107, 16), (16, 107, 22), (22, 107, 108), (22, 108, 30), (30, 108, 28), (28, 108, 109), (28, 109, 73), (73, 109, 71), (71, 109, 110), (71, 110, 111), (111, 110, 112), (112, 110, 113), (113, 110, 114), (114, 110, 115), (115, 110, 116), (115, 116, 117), (117, 116, 118), (117, 118, 119), (119, 118, 120), (119, 120, 121), (121, 120, 122), (121, 122, 123), (123, 122, 124), (123, 124, 125), (126, 127, 128), (127, 126, 129), (127, 129, 130), (127, 130, 131), (131, 130, 132), (131, 132, 133), (133, 132, 134), (133, 134, 135), (135, 134, 136), (135, 136, 137), (137, 136, 81), (137, 81, 138), (138, 81, 139), (139, 81, 80), (139, 80, 140), (138, 139, 141), (138, 141, 142), (138, 142, 143), (143, 142, 144), (143, 144, 145), (143, 145, 146), (146, 145, 147), (146, 147, 148), (146, 148, 149), (149, 148, 150), (149, 150, 151), (149, 151, 152), (152, 151, 153), (152, 153, 154), (154, 153, 155), (154, 155, 156), (154, 156, 157), (157, 156, 158), (157, 158, 159), (159, 158, 77), (159, 77, 160), (160, 77, 76), (160, 76, 161), (160, 161, 162), (162, 161, 163), (162, 163, 164), (164, 163, 165), (164, 165, 166), (164, 166, 167), (167, 166, 168), (167, 168, 169), (169, 168, 170), (169, 170, 171), (169, 171, 114), (114, 171, 172), (114, 172, 173), (114, 173, 113), (174, 82, 175), (82, 174, 80), (113, 176, 112), (176, 113, 177), (111, 74, 71), (74, 111, 178), (78, 161, 76), (161, 78, 179), (73, 31, 28), (31, 73, 72), (180, 166, 165), (166, 180, 181), (179, 163, 161), (163, 179, 182), (112, 178, 111), (178, 112, 176), (173, 177, 113), (177, 173, 183), (171, 184, 172), (184, 171, 185), (168, 186, 170), (186, 168, 187), (188, 77, 158), (77, 188, 75), (172, 183, 173), (183, 172, 184), (189, 102, 104), (102, 189, 190), (152, 191, 192), (191, 152, 154), (131, 193, 127), (193, 131, 194), (195, 109, 196), (109, 195, 110), (182, 165, 163), (165, 182, 180), (166, 187, 168), (187, 166, 181), (17, 105, 15), (105, 17, 197), (197, 104, 105), (104, 197, 189), (128, 198, 126), (198, 128, 199), (138, 200, 201), (200, 138, 143), (202, 90, 92), (90, 202, 203), (157, 204, 205), (204, 157, 159), (206, 95, 97), (95, 206, 207), (149, 192, 208), (192, 149, 152), (175, 83, 209), (83, 175, 82), (210, 98, 100), (98, 210, 211), (212, 88, 213), (88, 212, 87), (214, 92, 93), (92, 214, 202), (190, 100, 102), (100, 190, 210), (108, 215, 216), (215, 108, 107), (143, 217, 200), (217, 143, 146), (218, 219, 220), (219, 218, 221), (107, 222, 215), (222, 107, 106), (154, 205, 191), (205, 154, 157), (94, 223, 224), (223, 94, 91), (211, 97, 98), (97, 211, 206), (203, 88, 90), (88, 203, 213), (225, 85, 226), (85, 225, 84), (207, 93, 95), (93, 207, 214), (126, 227, 129), (227, 126, 198), (129, 228, 130), (228, 129, 227), (209, 84, 225), (84, 209, 83), (226, 87, 212), (87, 226, 85), (133, 194, 131), (194, 133, 229), (137, 230, 135), (230, 137, 231), (146, 208, 217), (208, 146, 149), (138, 231, 137), (231, 138, 201), (232, 121, 233), (121, 232, 119), (101, 234, 235), (234, 101, 99), (236, 120, 237), (120, 236, 122), (109, 216, 196), (216, 109, 108), (132, 238, 134), (238, 132, 239), (134, 240, 136), (240, 134, 238), (241, 110, 195), (110, 241, 116), (135, 229, 133), (229, 135, 230), (242, 116, 241), (116, 242, 118), (79, 243, 244), (243, 79, 81), (245, 246, 247), (246, 245, 248), (89, 249, 250), (249, 89, 86), (251, 248, 245), (248, 251, 252), (237, 118, 242), (118, 237, 120), (253, 119, 232), (119, 253, 117), (99, 254, 234), (254, 99, 96), (159, 255, 204), (255, 159, 160), (256, 125, 257), (125, 256, 123), (233, 123, 256), (123, 233, 121), (258, 115, 259), (115, 258, 114), (167, 260, 261), (260, 167, 169), (262, 263, 264), (263, 262, 265), (266, 252, 251), (252, 266, 267), (164, 261, 268), (261, 164, 167), (269, 122, 236), (122, 269, 124), (160, 270, 255), (270, 160, 162), (271, 272, 273), (272, 271, 274), (275, 276, 277), (276, 275, 278), (86, 244, 249), (244, 86, 79), (169, 258, 260), (258, 169, 114), (136, 243, 81), (243, 136, 240), (265, 220, 263), (220, 265, 218), (259, 117, 253), (117, 259, 115), (106, 279, 222), (279, 106, 103), (162, 268, 270), (268, 162, 164), (36, 280, 37), (280, 36, 273), (280, 273, 272), (42, 37, 280), (103, 235, 279), (235, 103, 101), (127, 199, 128), (199, 127, 193), (281, 282, 283), (282, 281, 284), (257, 124, 269), (124, 257, 125), (130, 239, 132), (239, 130, 228), (96, 224, 254), (224, 96, 94), (91, 250, 223), (250, 91, 89), (285, 80, 174), (80, 285, 140), (286, 287, 288), (287, 286, 289), (290, 291, 292), (291, 290, 293), (294, 295, 296), (295, 294, 297), (298, 299, 300), (299, 298, 301), (175, 285, 174), (285, 175, 302), (302, 175, 303), (303, 175, 209), (303, 209, 304), (304, 209, 225), (304, 225, 305), (305, 225, 226), (305, 226, 306), (306, 226, 212), (306, 212, 307), (307, 212, 308), (308, 212, 213), (308, 213, 203), (308, 203, 309), (309, 203, 202), (309, 202, 310), (310, 202, 214), (310, 214, 311), (311, 214, 207), (311, 207, 312), (312, 207, 206), (312, 206, 313), (313, 206, 211), (313, 211, 188), (188, 211, 210), (188, 210, 75), (75, 210, 190), (75, 190, 78), (78, 190, 189), (78, 189, 179), (179, 189, 197), (179, 197, 182), (182, 197, 17), (182, 17, 180), (180, 17, 14), (180, 14, 181), (181, 14, 23), (181, 23, 187), (187, 23, 29), (187, 29, 186), (186, 29, 31), (186, 31, 185), (185, 31, 72), (185, 72, 184), (184, 72, 74), (184, 74, 183), (183, 74, 178), (183, 178, 177), (177, 178, 176), (302, 140, 285), (140, 302, 139), (314, 315, 316), (315, 314, 317), (311, 155, 153), (155, 311, 312), (318, 319, 320), (319, 318, 321), (305, 142, 304), (142, 305, 144), (306, 144, 305), (144, 306, 145), (43, 280, 322), (280, 43, 42), (313, 158, 156), (158, 313, 188), (34, 323, 324), (323, 34, 33), (325, 326, 327), (326, 325, 328), (304, 141, 303), (141, 304, 142), (308, 150, 148), (150, 308, 309), (310, 153, 151), (153, 310, 311), (329, 330, 331), (330, 329, 332), (333, 334, 335), (334, 333, 336), (312, 156, 155), (156, 312, 313), (337, 338, 339), (338, 337, 340), (341, 11, 342), (11, 341, 9), (9, 341, 58), (58, 341, 343), (58, 343, 344), (344, 343, 345), (344, 345, 346), (346, 345, 347), (346, 347, 348), (348, 347, 349), (348, 349, 350), (350, 349, 351), (351, 349, 352), (351, 352, 353), (351, 353, 354), (351, 354, 355), (351, 355, 356), (351, 356, 357), (351, 357, 358), (351, 358, 331), (331, 358, 359), (331, 359, 360), (360, 359, 361), (360, 361, 362), (360, 362, 363), (363, 362, 364), (363, 364, 365), (363, 365, 366), (363, 366, 367), (367, 366, 368), (367, 368, 369), (367, 369, 370), (367, 370, 371), (371, 370, 372), (367, 371, 373), (373, 371, 374), (351, 331, 330), (351, 330, 375), (351, 375, 376), (351, 376, 300), (351, 300, 299), (351, 299, 377), (351, 377, 378), (351, 378, 379), (351, 379, 380), (351, 380, 381), (351, 381, 382), (351, 382, 383), (351, 383, 384), (351, 384, 385), (351, 385, 296), (351, 296, 295), (351, 295, 339), (351, 339, 338), (351, 338, 386), (351, 386, 288), (351, 288, 287), (351, 287, 387), (351, 387, 388), (351, 388, 389), (351, 389, 390), (351, 390, 290), (351, 290, 292), (351, 292, 391), (351, 391, 314), (351, 314, 316), (351, 316, 25), (25, 316, 318), (25, 318, 26), (26, 318, 6), (6, 318, 320), (6, 320, 4), (4, 320, 392), (4, 392, 12), (12, 392, 271), (12, 271, 36), (36, 271, 273), (393, 394, 395), (394, 393, 396), (309, 151, 150), (151, 309, 310), (397, 363, 367), (363, 397, 398), (335, 399, 400), (399, 335, 334), (401, 402, 403), (402, 401, 404), (405, 406, 407), (406, 405, 408), (409, 410, 411), (410, 409, 412), (413, 414, 415), (414, 413, 416), (417, 367, 373), (367, 417, 397), (308, 147, 307), (147, 308, 148), (418, 388, 387), (388, 418, 419), (420, 2, 421), (2, 420, 0), (40, 422, 423), (422, 40, 39), (424, 21, 18), (21, 424, 425), (426, 427, 428), (427, 426, 429), (430, 327, 431), (327, 430, 325), (3, 432, 1), (432, 3, 433), (434, 435, 436), (435, 434, 437), (438, 404, 401), (404, 438, 439), (412, 440, 410), (440, 412, 441), (442, 439, 438), (439, 442, 443), (444, 445, 446), (445, 444, 447), (433, 446, 432), (446, 433, 444), (448, 440, 441), (440, 448, 449), (450, 451, 452), (451, 450, 453), (414, 421, 415), (421, 414, 420), (454, 70, 69), (70, 454, 455), (453, 456, 451), (456, 453, 457), (458, 459, 460), (459, 458, 461), (462, 443, 442), (443, 462, 463), (403, 416, 413), (416, 403, 402), (461, 411, 459), (411, 461, 409), (464, 425, 424), (425, 464, 465), (466, 467, 468), (467, 466, 469), (470, 428, 471), (428, 470, 426), (62, 472, 60), (472, 62, 473), (303, 139, 302), (139, 303, 141), (423, 449, 448), (449, 423, 422), (457, 474, 456), (474, 457, 475), (20, 455, 454), (455, 20, 19), (447, 468, 445), (468, 447, 466), (469, 460, 467), (460, 469, 458), (476, 61, 477), (61, 476, 59), (48, 348, 350), (348, 48, 47), (450, 465, 464), (465, 450, 452), (475, 67, 474), (67, 475, 65), (324, 463, 462), (463, 324, 323), (473, 478, 472), (478, 473, 479), (479, 471, 478), (471, 479, 470), (427, 64, 63), (64, 427, 429), (170, 185, 171), (185, 170, 186), (68, 477, 66), (477, 68, 476), (435, 336, 333), (336, 435, 437), (328, 480, 326), (480, 328, 481), (481, 436, 480), (436, 481, 434), (412, 482, 441), (482, 412, 483), (483, 412, 484), (484, 412, 485), (485, 412, 486), (486, 412, 409), (486, 409, 487), (487, 409, 488), (488, 409, 461), (488, 461, 489), (489, 461, 458), (489, 458, 490), (490, 458, 491), (491, 458, 469), (491, 469, 492), (492, 469, 466), (492, 466, 276), (276, 466, 277), (277, 466, 447), (277, 447, 493), (493, 447, 444), (493, 444, 219), (219, 444, 433), (219, 433, 220), (220, 433, 263), (263, 433, 3), (263, 3, 264), (264, 3, 0), (264, 0, 283), (283, 0, 281), (281, 0, 420), (281, 420, 247), (247, 420, 245), (245, 420, 414), (245, 414, 251), (251, 414, 266), (266, 414, 416), (266, 416, 494), (494, 416, 495), (495, 416, 395), (395, 416, 429), (429, 416, 64), (64, 416, 402), (64, 402, 57), (57, 402, 404), (57, 404, 55), (55, 404, 439), (55, 439, 35), (35, 439, 443), (35, 443, 33), (33, 443, 463), (33, 463, 323), (50, 454, 69), (454, 50, 52), (454, 52, 38), (454, 38, 20), (20, 38, 40), (20, 40, 18), (18, 40, 423), (18, 423, 424), (424, 423, 448), (424, 448, 464), (464, 448, 441), (464, 441, 450), (450, 441, 496), (496, 441, 482), (496, 482, 497), (450, 496, 498), (450, 498, 499), (450, 499, 453), (453, 499, 500), (453, 500, 501), (453, 501, 457), (457, 501, 502), (457, 502, 503), (457, 503, 475), (475, 503, 504), (475, 504, 505), (475, 505, 65), (65, 505, 506), (65, 506, 68), (68, 506, 507), (68, 507, 407), (68, 407, 476), (476, 407, 406), (476, 406, 59), (59, 406, 431), (59, 431, 62), (62, 431, 327), (62, 327, 326), (62, 326, 473), (473, 326, 480), (473, 480, 479), (479, 480, 436), (479, 436, 435), (479, 435, 470), (470, 435, 333), (470, 333, 426), (426, 333, 335), (426, 335, 400), (426, 400, 429), (429, 400, 508), (429, 508, 393), (429, 393, 395), (509, 488, 489), (488, 509, 510), (511, 490, 491), (490, 511, 512), (513, 505, 504), (505, 513, 514), (515, 500, 516), (500, 515, 501), (278, 492, 276), (492, 278, 517), (517, 491, 492), (491, 517, 511), (516, 499, 518), (499, 516, 500), (518, 498, 519), (498, 518, 499), (520, 277, 493), (277, 520, 275), (514, 506, 505), (506, 514, 521), (495, 522, 494), (522, 495, 523), (524, 525, 526), (525, 524, 527), (527, 524, 519), (519, 524, 528), (519, 528, 518), (518, 528, 529), (518, 529, 516), (516, 529, 530), (516, 530, 515), (515, 530, 531), (515, 531, 532), (532, 531, 510), (532, 510, 533), (533, 510, 513), (513, 510, 509), (513, 509, 514), (514, 509, 512), (514, 512, 511), (514, 511, 521), (521, 511, 517), (521, 517, 534), (534, 517, 405), (405, 517, 278), (405, 278, 275), (405, 275, 408), (408, 275, 520), (408, 520, 430), (430, 520, 221), (430, 221, 325), (325, 221, 218), (325, 218, 328), (328, 218, 265), (328, 265, 481), (481, 265, 262), (481, 262, 434), (434, 262, 282), (434, 282, 437), (437, 282, 284), (437, 284, 336), (336, 284, 246), (336, 246, 334), (334, 246, 248), (334, 248, 399), (399, 248, 252), (399, 252, 535), (535, 252, 267), (535, 267, 396), (396, 267, 522), (396, 522, 394), (394, 522, 523), (529, 486, 530), (486, 529, 485), (528, 485, 529), (485, 528, 484), (524, 484, 528), (484, 524, 483), (531, 488, 510), (488, 531, 487), (521, 507, 506), (507, 521, 534), (533, 502, 532), (502, 533, 503), (512, 489, 490), (489, 512, 509), (395, 523, 495), (523, 395, 394), (530, 487, 531), (487, 530, 486), (282, 264, 283), (264, 282, 262), (400, 535, 508), (535, 400, 399), (247, 284, 281), (284, 247, 246), (221, 493, 219), (493, 221, 520), (408, 431, 406), (431, 408, 430), (536, 371, 372), (371, 536, 537), (534, 407, 507), (407, 534, 405), (525, 482, 526), (482, 525, 497), (494, 267, 266), (267, 494, 522), (527, 497, 525), (497, 527, 496), (526, 483, 524), (483, 526, 482), (538, 358, 357), (358, 538, 539), (540, 341, 541), (341, 540, 343), (533, 504, 503), (504, 533, 513), (532, 501, 515), (501, 532, 502), (508, 396, 393), (396, 508, 535), (519, 496, 527), (496, 519, 498), (542, 365, 364), (365, 542, 543), (544, 347, 545), (347, 544, 349), (43, 11, 8), (11, 43, 322), (11, 322, 342), (342, 322, 546), (547, 385, 384), (385, 547, 548), (47, 346, 348), (346, 47, 46), (27, 351, 25), (351, 27, 49), (549, 382, 381), (382, 549, 550), (551, 372, 370), (372, 551, 536), (539, 359, 358), (359, 539, 552), (49, 350, 351), (350, 49, 48), (553, 356, 355), (356, 553, 554), (543, 366, 365), (366, 543, 555), (44, 344, 45), (344, 44, 58), (541, 342, 546), (342, 541, 341), (556, 384, 383), (384, 556, 547), (545, 345, 557), (345, 545, 347), (558, 290, 390), (290, 558, 293), (46, 344, 346), (344, 46, 45), (559, 378, 377), (378, 559, 560), (561, 362, 361), (362, 561, 562), (563, 352, 564), (352, 563, 353), (557, 343, 540), (343, 557, 345), (565, 381, 380), (381, 565, 549), (560, 379, 378), (379, 560, 566), (567, 369, 368), (369, 567, 568), (562, 364, 362), (364, 562, 542), (568, 370, 369), (370, 568, 551), (564, 349, 544), (349, 564, 352), (340, 386, 338), (386, 340, 569), (570, 355, 354), (355, 570, 553), (571, 390, 389), (390, 571, 558), (570, 353, 563), (353, 570, 354), (555, 368, 366), (368, 555, 567), (566, 380, 379), (380, 566, 565), (391, 317, 314), (317, 391, 572), (573, 300, 376), (300, 573, 298), (548, 296, 385), (296, 548, 294), (292, 572, 391), (572, 292, 291), (574, 373, 374), (373, 574, 417), (569, 288, 386), (288, 569, 286), (575, 376, 375), (376, 575, 573), (550, 383, 382), (383, 550, 556), (554, 357, 356), (357, 554, 538), (398, 360, 363), (360, 398, 576), (297, 339, 295), (339, 297, 337), (289, 387, 287), (387, 289, 418), (392, 274, 271), (274, 392, 577), (320, 577, 392), (577, 320, 319), (576, 331, 360), (331, 576, 329), (332, 375, 330), (375, 332, 575), (552, 361, 359), (361, 552, 561), (537, 374, 371), (374, 537, 574), (316, 321, 318), (321, 316, 315), (419, 389, 388), (389, 419, 571), (307, 145, 306), (145, 307, 147), (301, 377, 299), (377, 301, 559), (70, 552, 539), (552, 70, 455), (552, 455, 19), (552, 19, 21), (552, 21, 425), (552, 425, 561), (561, 425, 465), (561, 465, 452), (561, 452, 451), (561, 451, 562), (562, 451, 456), (562, 456, 474), (562, 474, 542), (542, 474, 67), (542, 67, 66), (542, 66, 543), (543, 66, 477), (543, 477, 555), (555, 477, 61), (555, 61, 60), (555, 60, 567), (567, 60, 472), (567, 472, 478), (567, 478, 568), (568, 478, 471), (568, 471, 428), (568, 428, 551), (551, 428, 427), (551, 427, 63), (551, 63, 536), (536, 63, 54), (536, 54, 56), (536, 56, 32), (536, 32, 537), (537, 32, 34), (537, 34, 324), (537, 324, 462), (322, 541, 546), (541, 322, 411), (411, 322, 459), (459, 322, 460), (460, 322, 467), (467, 322, 468), (468, 322, 280), (541, 411, 540), (540, 411, 410), (540, 410, 557), (557, 410, 440), (557, 440, 545), (545, 440, 544), (544, 440, 449), (544, 449, 564), (564, 449, 422), (564, 422, 563), (563, 422, 39), (563, 39, 570), (570, 39, 553), (553, 39, 41), (553, 41, 554), (554, 41, 51), (554, 51, 538), (538, 51, 539), (539, 51, 70), (70, 51, 53), (468, 280, 445), (445, 280, 446), (446, 280, 432), (432, 280, 1), (1, 280, 2), (2, 280, 421), (421, 280, 415), (415, 280, 413), (413, 280, 403), (403, 280, 401), (401, 280, 438), (438, 280, 442), (442, 280, 462), (462, 280, 329), (462, 329, 576), (462, 576, 398), (462, 398, 397), (462, 397, 537), (537, 397, 417), (537, 417, 574), (329, 280, 332), (332, 280, 575), (575, 280, 573), (573, 280, 298), (298, 280, 301), (301, 280, 559), (559, 280, 560), (560, 280, 566), (566, 280, 250), (566, 250, 565), (565, 250, 249), (565, 249, 244), (565, 244, 243), (565, 243, 549), (549, 243, 240), (549, 240, 238), (549, 238, 239), (549, 239, 550), (550, 239, 228), (550, 228, 227), (550, 227, 556), (556, 227, 198), (556, 198, 199), (250, 280, 223), (223, 280, 224), (224, 280, 254), (254, 280, 234), (234, 280, 235), (235, 280, 279), (279, 280, 222), (222, 280, 215), (215, 280, 216), (216, 280, 196), (196, 280, 195), (195, 280, 241), (241, 280, 242), (242, 280, 237), (237, 280, 236), (236, 280, 269), (269, 280, 418), (418, 280, 419), (419, 280, 571), (571, 280, 558), (558, 280, 293), (293, 280, 291), (291, 280, 572), (572, 280, 317), (317, 280, 315), (315, 280, 321), (321, 280, 319), (319, 280, 577), (577, 280, 274), (274, 280, 272), (199, 547, 556), (547, 199, 193), (547, 193, 194), (547, 194, 229), (547, 229, 230), (547, 230, 548), (548, 230, 231), (548, 231, 201), (548, 201, 200), (548, 200, 294), (294, 200, 217), (294, 217, 208), (294, 208, 297), (297, 208, 192), (297, 192, 191), (297, 191, 337), (337, 191, 205), (337, 205, 340), (340, 205, 204), (340, 204, 255), (340, 255, 569), (569, 255, 270), (569, 270, 268), (569, 268, 286), (286, 268, 261), (286, 261, 260), (286, 260, 289), (289, 260, 258), (289, 258, 259), (289, 259, 418), (418, 259, 253), (418, 253, 232), (418, 232, 233), (418, 233, 256), (418, 256, 257), (418, 257, 269)])
me_the_ultimate_spool_holder_v2_001.use_remesh_preserve_volume = False
me_the_ultimate_spool_holder_v2_001.use_remesh_preserve_attributes = False
me_the_ultimate_spool_holder_v2_001.use_mirror_vertex_groups = False
me_the_ultimate_spool_holder_v2_001.update()
me_cube_002 = bpy.data.meshes.new('Cube.002')
me_cube_002.from_pydata([(-1.0, -1.0, -1.0), (-1.0, -1.0, 1.0), (-1.0, 1.0, -1.0), (-1.0, 1.0, 1.0), (1.0, -1.0, -1.0), (1.0, -1.0, 1.0), (1.0, 1.0, -1.0), (1.0, 1.0, 1.0)], [], [(0, 1, 3, 2), (2, 3, 7, 6), (6, 7, 5, 4), (4, 5, 1, 0), (2, 6, 4, 0), (7, 3, 1, 5)])
me_cube_002.use_remesh_preserve_volume = False
me_cube_002.use_remesh_preserve_attributes = False
me_cube_002.use_mirror_vertex_groups = False
me_cube_002.update()
me_cylinder_016 = bpy.data.meshes.new('Cylinder.016')
me_cylinder_016.from_pydata([(0.0, 11.0, -10.0), (0.0, 11.0, 10.0), (2.146, 10.79, -10.0), (2.146, 10.79, 10.0), (4.21, 10.16, -10.0), (4.21, 10.16, 10.0), (6.111, 9.146, -10.0), (6.111, 9.146, 10.0), (7.778, 7.778, -10.0), (7.778, 7.778, 10.0), (9.146, 6.111, -10.0), (9.146, 6.111, 10.0), (10.16, 4.21, -10.0), (10.16, 4.21, 10.0), (10.79, 2.146, -10.0), (10.79, 2.146, 10.0), (11.0, 8.305e-07, -10.0), (11.0, 8.305e-07, 10.0), (10.79, -2.146, -10.0), (10.79, -2.146, 10.0), (10.16, -4.21, -10.0), (10.16, -4.21, 10.0), (9.146, -6.111, -10.0), (9.146, -6.111, 10.0), (7.778, -7.778, -10.0), (7.778, -7.778, 10.0), (6.111, -9.146, -10.0), (6.111, -9.146, 10.0), (4.21, -10.16, -10.0), (4.21, -10.16, 10.0), (2.146, -10.79, -10.0), (2.146, -10.79, 10.0), (-3.584e-06, -11.0, -10.0), (-3.584e-06, -11.0, 10.0), (-2.146, -10.79, -10.0), (-2.146, -10.79, 10.0), (-4.21, -10.16, -10.0), (-4.21, -10.16, 10.0), (-6.111, -9.146, -10.0), (-6.111, -9.146, 10.0), (-7.778, -7.778, -10.0), (-7.778, -7.778, 10.0), (-9.146, -6.111, -10.0), (-9.146, -6.111, 10.0), (-10.16, -4.21, -10.0), (-10.16, -4.21, 10.0), (-10.79, -2.146, -10.0), (-10.79, -2.146, 10.0), (-11.0, 1.062e-05, -10.0), (-11.0, 1.062e-05, 10.0), (-10.79, 2.146, -10.0), (-10.79, 2.146, 10.0), (-10.16, 4.21, -10.0), (-10.16, 4.21, 10.0), (-9.146, 6.111, -10.0), (-9.146, 6.111, 10.0), (-7.778, 7.778, -10.0), (-7.778, 7.778, 10.0), (-6.111, 9.146, -10.0), (-6.111, 9.146, 10.0), (-4.21, 10.16, -10.0), (-4.21, 10.16, 10.0), (-2.146, 10.79, -10.0), (-2.146, 10.79, 10.0), (5.405, -3.611, -10.0), (5.405, -3.611, 10.0), (0.0, 6.5, -10.0), (0.0, 6.5, 10.0), (-1.268, 6.375, -10.0), (-1.268, 6.375, 10.0), (-2.487, 6.005, -10.0), (-2.487, 6.005, 10.0), (-6.005, -2.487, -10.0), (-6.005, -2.487, 10.0), (-5.405, -3.611, -10.0), (-5.405, -3.611, 10.0), (-6.375, -1.268, -10.0), (-6.375, -1.268, 10.0), (-4.596, -4.596, -10.0), (-4.596, -4.596, 10.0), (-1.268, -6.375, -10.0), (-1.268, -6.375, 10.0), (-2.118e-06, -6.5, -10.0), (-2.118e-06, -6.5, 10.0), (-2.487, -6.005, -10.0), (-2.487, -6.005, 10.0), (6.375, 1.268, -10.0), (6.375, 1.268, 10.0), (3.611, 5.405, -10.0), (3.611, 5.405, 10.0), (6.5, 4.907e-07, -10.0), (6.5, 4.907e-07, 10.0), (6.005, 2.487, -10.0), (6.005, 2.487, 10.0), (1.268, -6.375, -10.0), (1.268, -6.375, 10.0), (-4.596, 4.596, -10.0), (-4.596, 4.596, 10.0), (-3.611, 5.405, -10.0), (-3.611, 5.405, 10.0), (-5.405, 3.611, -10.0), (-5.405, 3.611, 10.0), (6.375, -1.268, -10.0), (6.375, -1.268, 10.0), (3.611, -5.405, -10.0), (3.611, -5.405, 10.0), (4.596, -4.596, -10.0), (4.596, -4.596, 10.0), (6.005, -2.487, -10.0), (6.005, -2.487, 10.0), (-6.5, 6.276e-06, -10.0), (-6.5, 6.276e-06, 10.0), (-3.611, -5.405, -10.0), (-3.611, -5.405, 10.0), (-6.375, 1.268, -10.0), (-6.375, 1.268, 10.0), (4.596, 4.596, -10.0), (4.596, 4.596, 10.0), (2.487, -6.005, -10.0), (2.487, -6.005, 10.0), (5.405, 3.611, -10.0), (5.405, 3.611, 10.0), (-6.005, 2.487, -10.0), (-6.005, 2.487, 10.0), (2.487, 6.005, -10.0), (2.487, 6.005, 10.0), (1.268, 6.375, -10.0), (1.268, 6.375, 10.0)], [], [(0, 1, 3, 2), (2, 3, 5, 4), (4, 5, 7, 6), (6, 7, 9, 8), (8, 9, 11, 10), (10, 11, 13, 12), (12, 13, 15, 14), (14, 15, 17, 16), (16, 17, 19, 18), (18, 19, 21, 20), (20, 21, 23, 22), (22, 23, 25, 24), (24, 25, 27, 26), (26, 27, 29, 28), (28, 29, 31, 30), (30, 31, 33, 32), (32, 33, 35, 34), (34, 35, 37, 36), (36, 37, 39, 38), (38, 39, 41, 40), (40, 41, 43, 42), (42, 43, 45, 44), (44, 45, 47, 46), (46, 47, 49, 48), (48, 49, 51, 50), (50, 51, 53, 52), (52, 53, 55, 54), (54, 55, 57, 56), (56, 57, 59, 58), (58, 59, 61, 60), (3, 1, 63, 61, 59, 57, 55, 53, 51, 49, 111, 115, 123, 101, 97, 99, 71, 69, 67, 127, 125, 89, 117, 121, 93, 87, 91, 17, 15, 13, 11, 9, 7, 5), (60, 61, 63, 62), (62, 63, 1, 0), (0, 2, 4, 6, 8, 10, 12, 14, 16, 90, 86, 92, 120, 116, 88, 124, 126, 66, 68, 70, 98, 96, 100, 122, 114, 110, 48, 50, 52, 54, 56, 58, 60, 62), (102, 103, 91, 90), (106, 107, 65, 64), (64, 65, 109, 108), (114, 115, 111, 110), (86, 87, 93, 92), (90, 91, 87, 86), (120, 121, 117, 116), (66, 67, 69, 68), (80, 81, 83, 82), (100, 101, 123, 122), (82, 83, 95, 94), (68, 69, 71, 70), (116, 117, 89, 88), (112, 113, 85, 84), (17, 91, 103, 109, 65, 107, 105, 119, 95, 83, 81, 85, 113, 79, 75, 73, 77, 111, 49, 47, 45, 43, 41, 39, 37, 35, 33, 31, 29, 27, 25, 23, 21, 19), (88, 89, 125, 124), (104, 105, 107, 106), (98, 99, 97, 96), (122, 123, 115, 114), (118, 119, 105, 104), (78, 79, 113, 112), (72, 73, 75, 74), (126, 127, 67, 66), (92, 93, 121, 120), (110, 111, 77, 76), (108, 109, 103, 102), (84, 85, 81, 80), (70, 71, 99, 98), (124, 125, 127, 126), (94, 95, 119, 118), (76, 77, 73, 72), (96, 97, 101, 100), (48, 110, 76, 72, 74, 78, 112, 84, 80, 82, 94, 118, 104, 106, 64, 108, 102, 90, 16, 18, 20, 22, 24, 26, 28, 30, 32, 34, 36, 38, 40, 42, 44, 46), (74, 75, 79, 78)])
me_cylinder_016.materials.append(mat_material_016)
me_cylinder_016.use_remesh_preserve_volume = False
me_cylinder_016.use_remesh_preserve_attributes = False
me_cylinder_016.use_mirror_vertex_groups = False
me_cylinder_016.update()
me_cylinder_017 = bpy.data.meshes.new('Cylinder.017')
me_cylinder_017.from_pydata([(0.0, 6.5, -10.0), (0.0, 6.5, 10.0), (1.268, 6.375, -10.0), (1.268, 6.375, 10.0), (2.487, 6.005, -10.0), (2.487, 6.005, 10.0), (3.611, 5.405, -10.0), (3.611, 5.405, 10.0), (4.596, 4.596, -10.0), (4.596, 4.596, 10.0), (5.405, 3.611, -10.0), (5.405, 3.611, 10.0), (6.005, 2.487, -10.0), (6.005, 2.487, 10.0), (6.375, 1.268, -10.0), (6.375, 1.268, 10.0), (6.5, 4.907e-07, -10.0), (6.5, 4.907e-07, 10.0), (6.375, -1.268, -10.0), (6.375, -1.268, 10.0), (6.005, -2.487, -10.0), (6.005, -2.487, 10.0), (5.405, -3.611, -10.0), (5.405, -3.611, 10.0), (4.596, -4.596, -10.0), (4.596, -4.596, 10.0), (3.611, -5.405, -10.0), (3.611, -5.405, 10.0), (2.487, -6.005, -10.0), (2.487, -6.005, 10.0), (1.268, -6.375, -10.0), (1.268, -6.375, 10.0), (-2.118e-06, -6.5, -10.0), (-2.118e-06, -6.5, 10.0), (-1.268, -6.375, -10.0), (-1.268, -6.375, 10.0), (-2.487, -6.005, -10.0), (-2.487, -6.005, 10.0), (-3.611, -5.405, -10.0), (-3.611, -5.405, 10.0), (-4.596, -4.596, -10.0), (-4.596, -4.596, 10.0), (-5.405, -3.611, -10.0), (-5.405, -3.611, 10.0), (-6.005, -2.487, -10.0), (-6.005, -2.487, 10.0), (-6.375, -1.268, -10.0), (-6.375, -1.268, 10.0), (-6.5, 6.276e-06, -10.0), (-6.5, 6.276e-06, 10.0), (-6.375, 1.268, -10.0), (-6.375, 1.268, 10.0), (-6.005, 2.487, -10.0), (-6.005, 2.487, 10.0), (-5.405, 3.611, -10.0), (-5.405, 3.611, 10.0), (-4.596, 4.596, -10.0), (-4.596, 4.596, 10.0), (-3.611, 5.405, -10.0), (-3.611, 5.405, 10.0), (-2.487, 6.005, -10.0), (-2.487, 6.005, 10.0), (-1.268, 6.375, -10.0), (-1.268, 6.375, 10.0), (3.326, -2.222, 10.0), (3.326, -2.222, -10.0), (0.0, 4.0, 10.0), (0.0, 4.0, -10.0), (-0.7804, 3.923, 10.0), (-0.7804, 3.923, -10.0), (-1.531, 3.696, 10.0), (-1.531, 3.696, -10.0), (-3.696, -1.531, 10.0), (-3.696, -1.531, -10.0), (-3.326, -2.222, 10.0), (-3.326, -2.222, -10.0), (-3.923, -0.7804, 10.0), (-3.923, -0.7804, -10.0), (-2.828, -2.828, 10.0), (-2.828, -2.828, -10.0), (-0.7804, -3.923, 10.0), (-0.7804, -3.923, -10.0), (-1.303e-06, -4.0, 10.0), (-1.303e-06, -4.0, -10.0), (-1.531, -3.696, 10.0), (-1.531, -3.696, -10.0), (3.923, 0.7804, 10.0), (3.923, 0.7804, -10.0), (2.222, 3.326, 10.0), (2.222, 3.326, -10.0), (4.0, 3.02e-07, 10.0), (4.0, 3.02e-07, -10.0), (3.696, 1.531, 10.0), (3.696, 1.531, -10.0), (0.7804, -3.923, 10.0), (0.7804, -3.923, -10.0), (-2.828, 2.828, 10.0), (-2.828, 2.828, -10.0), (-2.222, 3.326, 10.0), (-2.222, 3.326, -10.0), (-3.326, 2.222, 10.0), (-3.326, 2.222, -10.0), (3.923, -0.7804, 10.0), (3.923, -0.7804, -10.0), (2.222, -3.326, 10.0), (2.222, -3.326, -10.0), (2.828, -2.828, 10.0), (2.828, -2.828, -10.0), (3.696, -1.531, 10.0), (3.696, -1.531, -10.0), (-4.0, 3.862e-06, 10.0), (-4.0, 3.862e-06, -10.0), (-2.222, -3.326, 10.0), (-2.222, -3.326, -10.0), (-3.923, 0.7804, 10.0), (-3.923, 0.7804, -10.0), (2.828, 2.828, 10.0), (2.828, 2.828, -10.0), (1.531, -3.696, 10.0), (1.531, -3.696, -10.0), (3.326, 2.222, 10.0), (3.326, 2.222, -10.0), (-3.696, 1.531, 10.0), (-3.696, 1.531, -10.0), (1.531, 3.696, 10.0), (1.531, 3.696, -10.0), (0.7804, 3.923, 10.0), (0.7804, 3.923, -10.0)], [], [(0, 1, 3, 2), (2, 3, 5, 4), (4, 5, 7, 6), (6, 7, 9, 8), (8, 9, 11, 10), (10, 11, 13, 12), (12, 13, 15, 14), (14, 15, 17, 16), (16, 17, 19, 18), (18, 19, 21, 20), (20, 21, 23, 22), (22, 23, 25, 24), (24, 25, 27, 26), (26, 27, 29, 28), (28, 29, 31, 30), (30, 31, 33, 32), (32, 33, 35, 34), (34, 35, 37, 36), (36, 37, 39, 38), (38, 39, 41, 40), (40, 41, 43, 42), (42, 43, 45, 44), (44, 45, 47, 46), (46, 47, 49, 48), (48, 49, 51, 50), (50, 51, 53, 52), (52, 53, 55, 54), (54, 55, 57, 56), (56, 57, 59, 58), (58, 59, 61, 60), (3, 1, 63, 61, 59, 57, 55, 53, 51, 49, 110, 114, 122, 100, 96, 98, 70, 68, 66, 126, 124, 88, 116, 120, 92, 86, 90, 17, 15, 13, 11, 9, 7, 5), (60, 61, 63, 62), (62, 63, 1, 0), (0, 2, 4, 6, 8, 10, 12, 14, 16, 91, 87, 93, 121, 117, 89, 125, 127, 67, 69, 71, 99, 97, 101, 123, 115, 111, 48, 50, 52, 54, 56, 58, 60, 62), (103, 102, 90, 91), (107, 106, 64, 65), (65, 64, 108, 109), (115, 114, 110, 111), (87, 86, 92, 93), (91, 90, 86, 87), (121, 120, 116, 117), (67, 66, 68, 69), (81, 80, 82, 83), (101, 100, 122, 123), (83, 82, 94, 95), (69, 68, 70, 71), (117, 116, 88, 89), (113, 112, 84, 85), (17, 90, 102, 108, 64, 106, 104, 118, 94, 82, 80, 84, 112, 78, 74, 72, 76, 110, 49, 47, 45, 43, 41, 39, 37, 35, 33, 31, 29, 27, 25, 23, 21, 19), (89, 88, 124, 125), (105, 104, 106, 107), (99, 98, 96, 97), (123, 122, 114, 115), (119, 118, 104, 105), (79, 78, 112, 113), (73, 72, 74, 75), (127, 126, 66, 67), (93, 92, 120, 121), (111, 110, 76, 77), (109, 108, 102, 103), (85, 84, 80, 81), (71, 70, 98, 99), (125, 124, 126, 127), (95, 94, 118, 119), (77, 76, 72, 73), (97, 96, 100, 101), (48, 111, 77, 73, 75, 79, 113, 85, 81, 83, 95, 119, 105, 107, 65, 109, 103, 91, 16, 18, 20, 22, 24, 26, 28, 30, 32, 34, 36, 38, 40, 42, 44, 46), (75, 74, 78, 79)])
me_cylinder_017.materials.append(mat_material_017)
me_cylinder_017.use_remesh_preserve_volume = False
me_cylinder_017.use_remesh_preserve_attributes = False
me_cylinder_017.use_mirror_vertex_groups = False
me_cylinder_017.update()
me_cylinder_018 = bpy.data.meshes.new('Cylinder.018')
me_cylinder_018.from_pydata([(0.0, 11.0, -10.0), (0.0, 11.0, 10.0), (2.146, 10.79, -10.0), (2.146, 10.79, 10.0), (4.21, 10.16, -10.0), (4.21, 10.16, 10.0), (6.111, 9.146, -10.0), (6.111, 9.146, 10.0), (7.778, 7.778, -10.0), (7.778, 7.778, 10.0), (9.146, 6.111, -10.0), (9.146, 6.111, 10.0), (10.16, 4.21, -10.0), (10.16, 4.21, 10.0), (10.79, 2.146, -10.0), (10.79, 2.146, 10.0), (11.0, 8.305e-07, -10.0), (11.0, 8.305e-07, 10.0), (10.79, -2.146, -10.0), (10.79, -2.146, 10.0), (10.16, -4.21, -10.0), (10.16, -4.21, 10.0), (9.146, -6.111, -10.0), (9.146, -6.111, 10.0), (7.778, -7.778, -10.0), (7.778, -7.778, 10.0), (6.111, -9.146, -10.0), (6.111, -9.146, 10.0), (4.21, -10.16, -10.0), (4.21, -10.16, 10.0), (2.146, -10.79, -10.0), (2.146, -10.79, 10.0), (-3.584e-06, -11.0, -10.0), (-3.584e-06, -11.0, 10.0), (-2.146, -10.79, -10.0), (-2.146, -10.79, 10.0), (-4.21, -10.16, -10.0), (-4.21, -10.16, 10.0), (-6.111, -9.146, -10.0), (-6.111, -9.146, 10.0), (-7.778, -7.778, -10.0), (-7.778, -7.778, 10.0), (-9.146, -6.111, -10.0), (-9.146, -6.111, 10.0), (-10.16, -4.21, -10.0), (-10.16, -4.21, 10.0), (-10.79, -2.146, -10.0), (-10.79, -2.146, 10.0), (-11.0, 1.062e-05, -10.0), (-11.0, 1.062e-05, 10.0), (-10.79, 2.146, -10.0), (-10.79, 2.146, 10.0), (-10.16, 4.21, -10.0), (-10.16, 4.21, 10.0), (-9.146, 6.111, -10.0), (-9.146, 6.111, 10.0), (-7.778, 7.778, -10.0), (-7.778, 7.778, 10.0), (-6.111, 9.146, -10.0), (-6.111, 9.146, 10.0), (-4.21, 10.16, -10.0), (-4.21, 10.16, 10.0), (-2.146, 10.79, -10.0), (-2.146, 10.79, 10.0), (5.405, -3.611, -10.0), (5.405, -3.611, 10.0), (0.0, 6.5, -10.0), (0.0, 6.5, 10.0), (-1.268, 6.375, -10.0), (-1.268, 6.375, 10.0), (-2.487, 6.005, -10.0), (-2.487, 6.005, 10.0), (-6.005, -2.487, -10.0), (-6.005, -2.487, 10.0), (-5.405, -3.611, -10.0), (-5.405, -3.611, 10.0), (-6.375, -1.268, -10.0), (-6.375, -1.268, 10.0), (-4.596, -4.596, -10.0), (-4.596, -4.596, 10.0), (-1.268, -6.375, -10.0), (-1.268, -6.375, 10.0), (-2.118e-06, -6.5, -10.0), (-2.118e-06, -6.5, 10.0), (-2.487, -6.005, -10.0), (-2.487, -6.005, 10.0), (6.375, 1.268, -10.0), (6.375, 1.268, 10.0), (3.611, 5.405, -10.0), (3.611, 5.405, 10.0), (6.5, 4.907e-07, -10.0), (6.5, 4.907e-07, 10.0), (6.005, 2.487, -10.0), (6.005, 2.487, 10.0), (1.268, -6.375, -10.0), (1.268, -6.375, 10.0), (-4.596, 4.596, -10.0), (-4.596, 4.596, 10.0), (-3.611, 5.405, -10.0), (-3.611, 5.405, 10.0), (-5.405, 3.611, -10.0), (-5.405, 3.611, 10.0), (6.375, -1.268, -10.0), (6.375, -1.268, 10.0), (3.611, -5.405, -10.0), (3.611, -5.405, 10.0), (4.596, -4.596, -10.0), (4.596, -4.596, 10.0), (6.005, -2.487, -10.0), (6.005, -2.487, 10.0), (-6.5, 6.276e-06, -10.0), (-6.5, 6.276e-06, 10.0), (-3.611, -5.405, -10.0), (-3.611, -5.405, 10.0), (-6.375, 1.268, -10.0), (-6.375, 1.268, 10.0), (4.596, 4.596, -10.0), (4.596, 4.596, 10.0), (2.487, -6.005, -10.0), (2.487, -6.005, 10.0), (5.405, 3.611, -10.0), (5.405, 3.611, 10.0), (-6.005, 2.487, -10.0), (-6.005, 2.487, 10.0), (2.487, 6.005, -10.0), (2.487, 6.005, 10.0), (1.268, 6.375, -10.0), (1.268, 6.375, 10.0)], [], [(0, 1, 3, 2), (2, 3, 5, 4), (4, 5, 7, 6), (6, 7, 9, 8), (8, 9, 11, 10), (10, 11, 13, 12), (12, 13, 15, 14), (14, 15, 17, 16), (16, 17, 19, 18), (18, 19, 21, 20), (20, 21, 23, 22), (22, 23, 25, 24), (24, 25, 27, 26), (26, 27, 29, 28), (28, 29, 31, 30), (30, 31, 33, 32), (32, 33, 35, 34), (34, 35, 37, 36), (36, 37, 39, 38), (38, 39, 41, 40), (40, 41, 43, 42), (42, 43, 45, 44), (44, 45, 47, 46), (46, 47, 49, 48), (48, 49, 51, 50), (50, 51, 53, 52), (52, 53, 55, 54), (54, 55, 57, 56), (56, 57, 59, 58), (58, 59, 61, 60), (3, 1, 63, 61, 59, 57, 55, 53, 51, 49, 111, 115, 123, 101, 97, 99, 71, 69, 67, 127, 125, 89, 117, 121, 93, 87, 91, 17, 15, 13, 11, 9, 7, 5), (60, 61, 63, 62), (62, 63, 1, 0), (0, 2, 4, 6, 8, 10, 12, 14, 16, 90, 86, 92, 120, 116, 88, 124, 126, 66, 68, 70, 98, 96, 100, 122, 114, 110, 48, 50, 52, 54, 56, 58, 60, 62), (102, 103, 91, 90), (106, 107, 65, 64), (64, 65, 109, 108), (114, 115, 111, 110), (86, 87, 93, 92), (90, 91, 87, 86), (120, 121, 117, 116), (66, 67, 69, 68), (80, 81, 83, 82), (100, 101, 123, 122), (82, 83, 95, 94), (68, 69, 71, 70), (116, 117, 89, 88), (112, 113, 85, 84), (17, 91, 103, 109, 65, 107, 105, 119, 95, 83, 81, 85, 113, 79, 75, 73, 77, 111, 49, 47, 45, 43, 41, 39, 37, 35, 33, 31, 29, 27, 25, 23, 21, 19), (88, 89, 125, 124), (104, 105, 107, 106), (98, 99, 97, 96), (122, 123, 115, 114), (118, 119, 105, 104), (78, 79, 113, 112), (72, 73, 75, 74), (126, 127, 67, 66), (92, 93, 121, 120), (110, 111, 77, 76), (108, 109, 103, 102), (84, 85, 81, 80), (70, 71, 99, 98), (124, 125, 127, 126), (94, 95, 119, 118), (76, 77, 73, 72), (96, 97, 101, 100), (48, 110, 76, 72, 74, 78, 112, 84, 80, 82, 94, 118, 104, 106, 64, 108, 102, 90, 16, 18, 20, 22, 24, 26, 28, 30, 32, 34, 36, 38, 40, 42, 44, 46), (74, 75, 79, 78)])
me_cylinder_018.materials.append(mat_material_018)
me_cylinder_018.use_remesh_preserve_volume = False
me_cylinder_018.use_remesh_preserve_attributes = False
me_cylinder_018.use_mirror_vertex_groups = False
me_cylinder_018.update()
me_cube_003 = bpy.data.meshes.new('Cube.003')
me_cube_003.from_pydata([(-1.0, -1.0, -1.0), (-1.0, -1.0, 1.0), (-1.0, 1.0, -1.0), (-1.0, 1.0, 1.0), (1.0, -1.0, -1.0), (1.0, -1.0, 1.0), (1.0, 1.0, -1.0), (1.0, 1.0, 1.0)], [], [(0, 1, 3, 2), (2, 3, 7, 6), (6, 7, 5, 4), (4, 5, 1, 0), (2, 6, 4, 0), (7, 3, 1, 5)])
me_cube_003.use_remesh_preserve_volume = False
me_cube_003.use_remesh_preserve_attributes = False
me_cube_003.use_mirror_vertex_groups = False
me_cube_003.update()
me_cube_004 = bpy.data.meshes.new('Cube.004')
me_cube_004.from_pydata([(-0.7843, 0.3333, 5.667), (-0.769, 0.3269, 5.667), (-0.7543, 0.308, 5.667), (-0.7407, 0.2772, 5.667), (-0.7289, 0.2357, 5.667), (-0.7191, 0.1852, 5.667), (-0.7119, 0.1276, 5.667), (-0.7074, 0.06503, 5.667), (-0.7059, 2.517e-08, 5.667), (-0.7074, -0.06503, 5.667), (-0.7119, -0.1276, 5.667), (-0.7191, -0.1852, 5.667), (-0.7289, -0.2357, 5.667), (-0.7407, -0.2772, 5.667), (-0.7543, -0.308, 5.667), (-0.769, -0.3269, 5.667), (-0.7843, -0.3333, 5.667), (-0.7996, -0.3269, 5.667), (-0.8143, -0.308, 5.667), (-0.8279, -0.2772, 5.667), (-0.8398, -0.2357, 5.667), (-0.8495, -0.1852, 5.667), (-0.8568, -0.1276, 5.667), (-0.8612, -0.06503, 5.667), (-0.8627, 3.219e-07, 5.667), (-0.8612, 0.06503, 5.667), (-0.8568, 0.1276, 5.667), (-0.8495, 0.1852, 5.667), (-0.8398, 0.2357, 5.667), (-0.8279, 0.2772, 5.667), (-0.8143, 0.308, 5.667), (-0.7996, 0.3269, 5.667), (0.7843, 0.5417, -0.6667), (0.8092, 0.5313, -0.6667), (0.8331, 0.5004, -0.6667), (0.8551, 0.4504, -0.6667), (0.8744, 0.383, -0.6667), (0.8903, 0.3009, -0.6667), (0.9021, 0.2073, -0.6667), (0.9093, 0.1057, -0.6667), (0.9118, 4.089e-08, -0.6667), (0.9093, -0.1057, -0.6667), (0.9021, -0.2073, -0.6667), (0.8903, -0.3009, -0.6667), (0.8744, -0.383, -0.6667), (0.8551, -0.4504, -0.6667), (0.8331, -0.5004, -0.6667), (0.8092, -0.5313, -0.6667), (0.7843, -0.5417, -0.6667), (0.7594, -0.5313, -0.6667), (0.7355, -0.5004, -0.6667), (0.7135, -0.4504, -0.6667), (0.6942, -0.383, -0.6667), (0.6783, -0.3009, -0.6667), (0.6666, -0.2073, -0.6667), (0.6593, -0.1057, -0.6667), (0.6569, 5.23e-07, -0.6667), (0.6593, 0.1057, -0.6667), (0.6666, 0.2073, -0.6667), (0.6783, 0.3009, -0.6667), (0.6942, 0.383, -0.6667), (0.7135, 0.4504, -0.6667), (0.7355, 0.5004, -0.6667), (0.7594, 0.5313, -0.6667), (-1.0, -1.0, -1.0), (-1.0, -1.0, 1.0), (-1.0, 1.0, -1.0), (-1.0, 1.0, 1.0), (1.0, -1.0, -1.0), (1.0, -1.0, 1.0), (1.0, 1.0, -1.0), (1.0, 1.0, 1.0), (0.8903, -0.3009, 1.0), (0.7843, 0.5417, 1.0), (0.7594, 0.5313, 1.0), (0.7355, 0.5004, 1.0), (0.6666, -0.2073, 1.0), (0.6783, -0.3009, 1.0), (0.6593, -0.1057, 1.0), (0.6942, -0.383, 1.0), (0.7594, -0.5313, 1.0), (0.7843, -0.5417, 1.0), (0.7355, -0.5004, 1.0), (0.9093, 0.1057, 1.0), (0.8551, 0.4504, 1.0), (0.9118, 4.089e-08, 1.0), (0.9021, 0.2073, 1.0), (0.8092, -0.5313, 1.0), (0.6942, 0.383, 1.0), (0.7135, 0.4504, 1.0), (0.6783, 0.3009, 1.0), (0.9093, -0.1057, 1.0), (0.8551, -0.4504, 1.0), (0.8744, -0.383, 1.0), (0.9021, -0.2073, 1.0), (0.6569, 5.23e-07, 1.0), (0.7135, -0.4504, 1.0), (0.6593, 0.1057, 1.0), (0.8744, 0.383, 1.0), (0.8331, -0.5004, 1.0), (0.8903, 0.3009, 1.0), (0.6666, 0.2073, 1.0), (0.8331, 0.5004, 1.0), (0.8092, 0.5313, 1.0), (-0.7191, -0.1852, 1.0), (-0.7843, 0.3333, 1.0), (-0.7996, 0.3269, 1.0), (-0.8143, 0.308, 1.0), (-0.8568, -0.1276, 1.0), (-0.8495, -0.1852, 1.0), (-0.8612, -0.06503, 1.0), (-0.8398, -0.2357, 1.0), (-0.7996, -0.3269, 1.0), (-0.7843, -0.3333, 1.0), (-0.8143, -0.308, 1.0), (-0.7074, 0.06503, 1.0), (-0.7407, 0.2772, 1.0), (-0.7059, 2.517e-08, 1.0), (-0.7119, 0.1276, 1.0), (-0.769, -0.3269, 1.0), (-0.8398, 0.2357, 1.0), (-0.8279, 0.2772, 1.0), (-0.8495, 0.1852, 1.0), (-0.7074, -0.06503, 1.0), (-0.7407, -0.2772, 1.0), (-0.7289, -0.2357, 1.0), (-0.7119, -0.1276, 1.0), (-0.8627, 3.219e-07, 1.0), (-0.8279, -0.2772, 1.0), (-0.8612, 0.06503, 1.0), (-0.7289, 0.2357, 1.0), (-0.7543, -0.308, 1.0), (-0.7191, 0.1852, 1.0), (-0.8568, 0.1276, 1.0), (-0.7543, 0.308, 1.0), (-0.769, 0.3269, 1.0)], [], [(1, 0, 31, 30, 29, 28, 27, 26, 25, 24, 23, 22, 21, 20, 19, 18, 17, 16, 15, 14, 13, 12, 11, 10, 9, 8, 7, 6, 5, 4, 3, 2), (32, 33, 103, 73), (33, 34, 102, 103), (34, 35, 84, 102), (35, 36, 98, 84), (36, 37, 100, 98), (37, 38, 86, 100), (38, 39, 83, 86), (39, 40, 85, 83), (40, 41, 91, 85), (41, 42, 94, 91), (42, 43, 72, 94), (43, 44, 93, 72), (44, 45, 92, 93), (45, 46, 99, 92), (46, 47, 87, 99), (47, 48, 81, 87), (48, 49, 80, 81), (49, 50, 82, 80), (50, 51, 96, 82), (51, 52, 79, 96), (52, 53, 77, 79), (53, 54, 76, 77), (54, 55, 78, 76), (55, 56, 95, 78), (56, 57, 97, 95), (57, 58, 101, 97), (58, 59, 90, 101), (59, 60, 88, 90), (60, 61, 89, 88), (61, 62, 75, 89), (62, 63, 74, 75), (63, 32, 73, 74), (32, 63, 62, 61, 60, 59, 58, 57, 56, 55, 54, 53, 52, 51, 50, 49, 48, 47, 46, 45, 44, 43, 42, 41, 40, 39, 38, 37, 36, 35, 34, 33), (64, 65, 67, 66), (66, 67, 71, 70), (70, 71, 69, 68), (68, 69, 65, 64), (66, 70, 68, 64), (71, 85, 91, 94, 72, 93, 92, 99, 87, 81, 80, 82, 96, 79, 77, 76, 78, 95, 117, 123, 126, 104, 125, 124, 131, 119, 113, 112, 114, 128, 111, 109, 108, 110, 127, 67, 65, 69), (67, 95, 97, 101, 90, 88, 89, 75, 74, 73, 103, 102, 84, 98, 100, 86, 83, 85, 71), (123, 117, 8, 9), (125, 104, 11, 12), (104, 126, 10, 11), (129, 127, 24, 25), (115, 118, 6, 7), (117, 115, 7, 8), (132, 130, 4, 5), (105, 106, 31, 0), (112, 113, 16, 17), (122, 133, 26, 27), (113, 119, 15, 16), (106, 107, 30, 31), (130, 116, 3, 4), (128, 114, 18, 19), (116, 134, 2, 3), (124, 125, 12, 13), (121, 120, 28, 29), (133, 129, 25, 26), (67, 127, 129, 133, 122, 120, 121, 107, 106, 105, 135, 134, 116, 130, 132, 118, 115, 117, 95), (131, 124, 13, 14), (111, 128, 19, 20), (108, 109, 21, 22), (135, 105, 0, 1), (118, 132, 5, 6), (127, 110, 23, 24), (126, 123, 9, 10), (114, 112, 17, 18), (107, 121, 29, 30), (134, 135, 1, 2), (119, 131, 14, 15), (110, 108, 22, 23), (120, 122, 27, 28), (109, 111, 20, 21)])
me_cube_004.use_remesh_preserve_volume = False
me_cube_004.use_remesh_preserve_attributes = False
me_cube_004.use_mirror_vertex_groups = False
me_cube_004.update()
me_cube_005 = bpy.data.meshes.new('Cube.005')
me_cube_005.from_pydata([(-0.7843, 0.3333, 5.667), (-0.769, 0.3269, 5.667), (-0.7543, 0.308, 5.667), (-0.7407, 0.2772, 5.667), (-0.7289, 0.2357, 5.667), (-0.7191, 0.1852, 5.667), (-0.7119, 0.1276, 5.667), (-0.7074, 0.06503, 5.667), (-0.7059, 2.517e-08, 5.667), (-0.7074, -0.06503, 5.667), (-0.7119, -0.1276, 5.667), (-0.7191, -0.1852, 5.667), (-0.7289, -0.2357, 5.667), (-0.7407, -0.2772, 5.667), (-0.7543, -0.308, 5.667), (-0.769, -0.3269, 5.667), (-0.7843, -0.3333, 5.667), (-0.7996, -0.3269, 5.667), (-0.8143, -0.308, 5.667), (-0.8279, -0.2772, 5.667), (-0.8398, -0.2357, 5.667), (-0.8495, -0.1852, 5.667), (-0.8568, -0.1276, 5.667), (-0.8612, -0.06503, 5.667), (-0.8627, 3.219e-07, 5.667), (-0.8612, 0.06503, 5.667), (-0.8568, 0.1276, 5.667), (-0.8495, 0.1852, 5.667), (-0.8398, 0.2357, 5.667), (-0.8279, 0.2772, 5.667), (-0.8143, 0.308, 5.667), (-0.7996, 0.3269, 5.667), (0.7843, 0.5417, -0.6667), (0.8092, 0.5313, -0.6667), (0.8331, 0.5004, -0.6667), (0.8551, 0.4504, -0.6667), (0.8744, 0.383, -0.6667), (0.8903, 0.3009, -0.6667), (0.9021, 0.2073, -0.6667), (0.9093, 0.1057, -0.6667), (0.9118, 4.089e-08, -0.6667), (0.9093, -0.1057, -0.6667), (0.9021, -0.2073, -0.6667), (0.8903, -0.3009, -0.6667), (0.8744, -0.383, -0.6667), (0.8551, -0.4504, -0.6667), (0.8331, -0.5004, -0.6667), (0.8092, -0.5313, -0.6667), (0.7843, -0.5417, -0.6667), (0.7594, -0.5313, -0.6667), (0.7355, -0.5004, -0.6667), (0.7135, -0.4504, -0.6667), (0.6942, -0.383, -0.6667), (0.6783, -0.3009, -0.6667), (0.6666, -0.2073, -0.6667), (0.6593, -0.1057, -0.6667), (0.6569, 5.23e-07, -0.6667), (0.6593, 0.1057, -0.6667), (0.6666, 0.2073, -0.6667), (0.6783, 0.3009, -0.6667), (0.6942, 0.383, -0.6667), (0.7135, 0.4504, -0.6667), (0.7355, 0.5004, -0.6667), (0.7594, 0.5313, -0.6667), (-1.0, -1.0, -1.0), (-1.0, -1.0, 1.0), (-1.0, 1.0, -1.0), (-1.0, 1.0, 1.0), (1.0, -1.0, -1.0), (1.0, -1.0, 1.0), (1.0, 1.0, -1.0), (1.0, 1.0, 1.0), (0.8903, -0.3009, 1.0), (0.7843, 0.5417, 1.0), (0.7594, 0.5313, 1.0), (0.7355, 0.5004, 1.0), (0.6666, -0.2073, 1.0), (0.6783, -0.3009, 1.0), (0.6593, -0.1057, 1.0), (0.6942, -0.383, 1.0), (0.7594, -0.5313, 1.0), (0.7843, -0.5417, 1.0), (0.7355, -0.5004, 1.0), (0.9093, 0.1057, 1.0), (0.8551, 0.4504, 1.0), (0.9118, 4.089e-08, 1.0), (0.9021, 0.2073, 1.0), (0.8092, -0.5313, 1.0), (0.6942, 0.383, 1.0), (0.7135, 0.4504, 1.0), (0.6783, 0.3009, 1.0), (0.9093, -0.1057, 1.0), (0.8551, -0.4504, 1.0), (0.8744, -0.383, 1.0), (0.9021, -0.2073, 1.0), (0.6569, 5.23e-07, 1.0), (0.7135, -0.4504, 1.0), (0.6593, 0.1057, 1.0), (0.8744, 0.383, 1.0), (0.8331, -0.5004, 1.0), (0.8903, 0.3009, 1.0), (0.6666, 0.2073, 1.0), (0.8331, 0.5004, 1.0), (0.8092, 0.5313, 1.0), (-0.7191, -0.1852, 1.0), (-0.7843, 0.3333, 1.0), (-0.7996, 0.3269, 1.0), (-0.8143, 0.308, 1.0), (-0.8568, -0.1276, 1.0), (-0.8495, -0.1852, 1.0), (-0.8612, -0.06503, 1.0), (-0.8398, -0.2357, 1.0), (-0.7996, -0.3269, 1.0), (-0.7843, -0.3333, 1.0), (-0.8143, -0.308, 1.0), (-0.7074, 0.06503, 1.0), (-0.7407, 0.2772, 1.0), (-0.7059, 2.517e-08, 1.0), (-0.7119, 0.1276, 1.0), (-0.769, -0.3269, 1.0), (-0.8398, 0.2357, 1.0), (-0.8279, 0.2772, 1.0), (-0.8495, 0.1852, 1.0), (-0.7074, -0.06503, 1.0), (-0.7407, -0.2772, 1.0), (-0.7289, -0.2357, 1.0), (-0.7119, -0.1276, 1.0), (-0.8627, 3.219e-07, 1.0), (-0.8279, -0.2772, 1.0), (-0.8612, 0.06503, 1.0), (-0.7289, 0.2357, 1.0), (-0.7543, -0.308, 1.0), (-0.7191, 0.1852, 1.0), (-0.8568, 0.1276, 1.0), (-0.7543, 0.308, 1.0), (-0.769, 0.3269, 1.0)], [], [(1, 0, 31, 30, 29, 28, 27, 26, 25, 24, 23, 22, 21, 20, 19, 18, 17, 16, 15, 14, 13, 12, 11, 10, 9, 8, 7, 6, 5, 4, 3, 2), (32, 33, 103, 73), (33, 34, 102, 103), (34, 35, 84, 102), (35, 36, 98, 84), (36, 37, 100, 98), (37, 38, 86, 100), (38, 39, 83, 86), (39, 40, 85, 83), (40, 41, 91, 85), (41, 42, 94, 91), (42, 43, 72, 94), (43, 44, 93, 72), (44, 45, 92, 93), (45, 46, 99, 92), (46, 47, 87, 99), (47, 48, 81, 87), (48, 49, 80, 81), (49, 50, 82, 80), (50, 51, 96, 82), (51, 52, 79, 96), (52, 53, 77, 79), (53, 54, 76, 77), (54, 55, 78, 76), (55, 56, 95, 78), (56, 57, 97, 95), (57, 58, 101, 97), (58, 59, 90, 101), (59, 60, 88, 90), (60, 61, 89, 88), (61, 62, 75, 89), (62, 63, 74, 75), (63, 32, 73, 74), (32, 63, 62, 61, 60, 59, 58, 57, 56, 55, 54, 53, 52, 51, 50, 49, 48, 47, 46, 45, 44, 43, 42, 41, 40, 39, 38, 37, 36, 35, 34, 33), (64, 65, 67, 66), (66, 67, 71, 70), (70, 71, 69, 68), (68, 69, 65, 64), (66, 70, 68, 64), (71, 85, 91, 94, 72, 93, 92, 99, 87, 81, 80, 82, 96, 79, 77, 76, 78, 95, 117, 123, 126, 104, 125, 124, 131, 119, 113, 112, 114, 128, 111, 109, 108, 110, 127, 67, 65, 69), (67, 95, 97, 101, 90, 88, 89, 75, 74, 73, 103, 102, 84, 98, 100, 86, 83, 85, 71), (123, 117, 8, 9), (125, 104, 11, 12), (104, 126, 10, 11), (129, 127, 24, 25), (115, 118, 6, 7), (117, 115, 7, 8), (132, 130, 4, 5), (105, 106, 31, 0), (112, 113, 16, 17), (122, 133, 26, 27), (113, 119, 15, 16), (106, 107, 30, 31), (130, 116, 3, 4), (128, 114, 18, 19), (116, 134, 2, 3), (124, 125, 12, 13), (121, 120, 28, 29), (133, 129, 25, 26), (67, 127, 129, 133, 122, 120, 121, 107, 106, 105, 135, 134, 116, 130, 132, 118, 115, 117, 95), (131, 124, 13, 14), (111, 128, 19, 20), (108, 109, 21, 22), (135, 105, 0, 1), (118, 132, 5, 6), (127, 110, 23, 24), (126, 123, 9, 10), (114, 112, 17, 18), (107, 121, 29, 30), (134, 135, 1, 2), (119, 131, 14, 15), (110, 108, 22, 23), (120, 122, 27, 28), (109, 111, 20, 21)])
me_cube_005.use_remesh_preserve_volume = False
me_cube_005.use_remesh_preserve_attributes = False
me_cube_005.use_mirror_vertex_groups = False
me_cube_005.update()
me_cube_006 = bpy.data.meshes.new('Cube.006')
me_cube_006.from_pydata([(-1.0, -1.0, -1.0), (-1.0, -1.0, 1.0), (-1.0, 1.0, -1.0), (-1.0, 1.0, 1.0), (1.0, -1.0, -1.0), (1.0, -1.0, 1.0), (1.0, 1.0, -1.0), (1.0, 1.0, 1.0)], [], [(0, 1, 3, 2), (2, 3, 7, 6), (6, 7, 5, 4), (4, 5, 1, 0), (2, 6, 4, 0), (7, 3, 1, 5)])
me_cube_006.use_remesh_preserve_volume = False
me_cube_006.use_remesh_preserve_attributes = False
me_cube_006.use_mirror_vertex_groups = False
me_cube_006.update()
me_cube_007 = bpy.data.meshes.new('Cube.007')
me_cube_007.from_pydata([(-1.0, -1.0, -1.0), (-1.0, -1.0, 1.0), (-1.0, 1.0, -1.0), (-1.0, 1.0, 1.0), (1.0, -1.0, -1.0), (1.0, -1.0, 1.0), (1.0, 1.0, -1.0), (1.0, 1.0, 1.0)], [], [(0, 1, 3, 2), (2, 3, 7, 6), (6, 7, 5, 4), (4, 5, 1, 0), (2, 6, 4, 0), (7, 3, 1, 5)])
me_cube_007.use_remesh_preserve_volume = False
me_cube_007.use_remesh_preserve_attributes = False
me_cube_007.use_mirror_vertex_groups = False
me_cube_007.update()
me_cylinder_022 = bpy.data.meshes.new('Cylinder.022')
me_cylinder_022.from_pydata([(0.0, 6.5, -10.0), (0.0, 6.5, 10.0), (1.268, 6.375, -10.0), (1.268, 6.375, 10.0), (2.487, 6.005, -10.0), (2.487, 6.005, 10.0), (3.611, 5.405, -10.0), (3.611, 5.405, 10.0), (4.596, 4.596, -10.0), (4.596, 4.596, 10.0), (5.405, 3.611, -10.0), (5.405, 3.611, 10.0), (6.005, 2.487, -10.0), (6.005, 2.487, 10.0), (6.375, 1.268, -10.0), (6.375, 1.268, 10.0), (6.5, 4.907e-07, -10.0), (6.5, 4.907e-07, 10.0), (6.375, -1.268, -10.0), (6.375, -1.268, 10.0), (6.005, -2.487, -10.0), (6.005, -2.487, 10.0), (5.405, -3.611, -10.0), (5.405, -3.611, 10.0), (4.596, -4.596, -10.0), (4.596, -4.596, 10.0), (3.611, -5.405, -10.0), (3.611, -5.405, 10.0), (2.487, -6.005, -10.0), (2.487, -6.005, 10.0), (1.268, -6.375, -10.0), (1.268, -6.375, 10.0), (-2.118e-06, -6.5, -10.0), (-2.118e-06, -6.5, 10.0), (-1.268, -6.375, -10.0), (-1.268, -6.375, 10.0), (-2.487, -6.005, -10.0), (-2.487, -6.005, 10.0), (-3.611, -5.405, -10.0), (-3.611, -5.405, 10.0), (-4.596, -4.596, -10.0), (-4.596, -4.596, 10.0), (-5.405, -3.611, -10.0), (-5.405, -3.611, 10.0), (-6.005, -2.487, -10.0), (-6.005, -2.487, 10.0), (-6.375, -1.268, -10.0), (-6.375, -1.268, 10.0), (-6.5, 6.276e-06, -10.0), (-6.5, 6.276e-06, 10.0), (-6.375, 1.268, -10.0), (-6.375, 1.268, 10.0), (-6.005, 2.487, -10.0), (-6.005, 2.487, 10.0), (-5.405, 3.611, -10.0), (-5.405, 3.611, 10.0), (-4.596, 4.596, -10.0), (-4.596, 4.596, 10.0), (-3.611, 5.405, -10.0), (-3.611, 5.405, 10.0), (-2.487, 6.005, -10.0), (-2.487, 6.005, 10.0), (-1.268, 6.375, -10.0), (-1.268, 6.375, 10.0), (3.326, -2.222, 10.0), (3.326, -2.222, -10.0), (0.0, 4.0, 10.0), (0.0, 4.0, -10.0), (-0.7804, 3.923, 10.0), (-0.7804, 3.923, -10.0), (-1.531, 3.696, 10.0), (-1.531, 3.696, -10.0), (-3.696, -1.531, 10.0), (-3.696, -1.531, -10.0), (-3.326, -2.222, 10.0), (-3.326, -2.222, -10.0), (-3.923, -0.7804, 10.0), (-3.923, -0.7804, -10.0), (-2.828, -2.828, 10.0), (-2.828, -2.828, -10.0), (-0.7804, -3.923, 10.0), (-0.7804, -3.923, -10.0), (-1.303e-06, -4.0, 10.0), (-1.303e-06, -4.0, -10.0), (-1.531, -3.696, 10.0), (-1.531, -3.696, -10.0), (3.923, 0.7804, 10.0), (3.923, 0.7804, -10.0), (2.222, 3.326, 10.0), (2.222, 3.326, -10.0), (4.0, 3.02e-07, 10.0), (4.0, 3.02e-07, -10.0), (3.696, 1.531, 10.0), (3.696, 1.531, -10.0), (0.7804, -3.923, 10.0), (0.7804, -3.923, -10.0), (-2.828, 2.828, 10.0), (-2.828, 2.828, -10.0), (-2.222, 3.326, 10.0), (-2.222, 3.326, -10.0), (-3.326, 2.222, 10.0), (-3.326, 2.222, -10.0), (3.923, -0.7804, 10.0), (3.923, -0.7804, -10.0), (2.222, -3.326, 10.0), (2.222, -3.326, -10.0), (2.828, -2.828, 10.0), (2.828, -2.828, -10.0), (3.696, -1.531, 10.0), (3.696, -1.531, -10.0), (-4.0, 3.862e-06, 10.0), (-4.0, 3.862e-06, -10.0), (-2.222, -3.326, 10.0), (-2.222, -3.326, -10.0), (-3.923, 0.7804, 10.0), (-3.923, 0.7804, -10.0), (2.828, 2.828, 10.0), (2.828, 2.828, -10.0), (1.531, -3.696, 10.0), (1.531, -3.696, -10.0), (3.326, 2.222, 10.0), (3.326, 2.222, -10.0), (-3.696, 1.531, 10.0), (-3.696, 1.531, -10.0), (1.531, 3.696, 10.0), (1.531, 3.696, -10.0), (0.7804, 3.923, 10.0), (0.7804, 3.923, -10.0)], [], [(0, 1, 3, 2), (2, 3, 5, 4), (4, 5, 7, 6), (6, 7, 9, 8), (8, 9, 11, 10), (10, 11, 13, 12), (12, 13, 15, 14), (14, 15, 17, 16), (16, 17, 19, 18), (18, 19, 21, 20), (20, 21, 23, 22), (22, 23, 25, 24), (24, 25, 27, 26), (26, 27, 29, 28), (28, 29, 31, 30), (30, 31, 33, 32), (32, 33, 35, 34), (34, 35, 37, 36), (36, 37, 39, 38), (38, 39, 41, 40), (40, 41, 43, 42), (42, 43, 45, 44), (44, 45, 47, 46), (46, 47, 49, 48), (48, 49, 51, 50), (50, 51, 53, 52), (52, 53, 55, 54), (54, 55, 57, 56), (56, 57, 59, 58), (58, 59, 61, 60), (3, 1, 63, 61, 59, 57, 55, 53, 51, 49, 110, 114, 122, 100, 96, 98, 70, 68, 66, 126, 124, 88, 116, 120, 92, 86, 90, 17, 15, 13, 11, 9, 7, 5), (60, 61, 63, 62), (62, 63, 1, 0), (0, 2, 4, 6, 8, 10, 12, 14, 16, 91, 87, 93, 121, 117, 89, 125, 127, 67, 69, 71, 99, 97, 101, 123, 115, 111, 48, 50, 52, 54, 56, 58, 60, 62), (103, 102, 90, 91), (107, 106, 64, 65), (65, 64, 108, 109), (115, 114, 110, 111), (87, 86, 92, 93), (91, 90, 86, 87), (121, 120, 116, 117), (67, 66, 68, 69), (81, 80, 82, 83), (101, 100, 122, 123), (83, 82, 94, 95), (69, 68, 70, 71), (117, 116, 88, 89), (113, 112, 84, 85), (17, 90, 102, 108, 64, 106, 104, 118, 94, 82, 80, 84, 112, 78, 74, 72, 76, 110, 49, 47, 45, 43, 41, 39, 37, 35, 33, 31, 29, 27, 25, 23, 21, 19), (89, 88, 124, 125), (105, 104, 106, 107), (99, 98, 96, 97), (123, 122, 114, 115), (119, 118, 104, 105), (79, 78, 112, 113), (73, 72, 74, 75), (127, 126, 66, 67), (93, 92, 120, 121), (111, 110, 76, 77), (109, 108, 102, 103), (85, 84, 80, 81), (71, 70, 98, 99), (125, 124, 126, 127), (95, 94, 118, 119), (77, 76, 72, 73), (97, 96, 100, 101), (48, 111, 77, 73, 75, 79, 113, 85, 81, 83, 95, 119, 105, 107, 65, 109, 103, 91, 16, 18, 20, 22, 24, 26, 28, 30, 32, 34, 36, 38, 40, 42, 44, 46), (75, 74, 78, 79)])
me_cylinder_022.materials.append(mat_material_023)
me_cylinder_022.use_remesh_preserve_volume = False
me_cylinder_022.use_remesh_preserve_attributes = False
me_cylinder_022.use_mirror_vertex_groups = False
me_cylinder_022.update()
me_cylinder_023 = bpy.data.meshes.new('Cylinder.023')
me_cylinder_023.from_pydata([(0.0, 11.0, -10.0), (0.0, 11.0, 10.0), (2.146, 10.79, -10.0), (2.146, 10.79, 10.0), (4.21, 10.16, -10.0), (4.21, 10.16, 10.0), (6.111, 9.146, -10.0), (6.111, 9.146, 10.0), (7.778, 7.778, -10.0), (7.778, 7.778, 10.0), (9.146, 6.111, -10.0), (9.146, 6.111, 10.0), (10.16, 4.21, -10.0), (10.16, 4.21, 10.0), (10.79, 2.146, -10.0), (10.79, 2.146, 10.0), (11.0, 8.305e-07, -10.0), (11.0, 8.305e-07, 10.0), (10.79, -2.146, -10.0), (10.79, -2.146, 10.0), (10.16, -4.21, -10.0), (10.16, -4.21, 10.0), (9.146, -6.111, -10.0), (9.146, -6.111, 10.0), (7.778, -7.778, -10.0), (7.778, -7.778, 10.0), (6.111, -9.146, -10.0), (6.111, -9.146, 10.0), (4.21, -10.16, -10.0), (4.21, -10.16, 10.0), (2.146, -10.79, -10.0), (2.146, -10.79, 10.0), (-3.584e-06, -11.0, -10.0), (-3.584e-06, -11.0, 10.0), (-2.146, -10.79, -10.0), (-2.146, -10.79, 10.0), (-4.21, -10.16, -10.0), (-4.21, -10.16, 10.0), (-6.111, -9.146, -10.0), (-6.111, -9.146, 10.0), (-7.778, -7.778, -10.0), (-7.778, -7.778, 10.0), (-9.146, -6.111, -10.0), (-9.146, -6.111, 10.0), (-10.16, -4.21, -10.0), (-10.16, -4.21, 10.0), (-10.79, -2.146, -10.0), (-10.79, -2.146, 10.0), (-11.0, 1.062e-05, -10.0), (-11.0, 1.062e-05, 10.0), (-10.79, 2.146, -10.0), (-10.79, 2.146, 10.0), (-10.16, 4.21, -10.0), (-10.16, 4.21, 10.0), (-9.146, 6.111, -10.0), (-9.146, 6.111, 10.0), (-7.778, 7.778, -10.0), (-7.778, 7.778, 10.0), (-6.111, 9.146, -10.0), (-6.111, 9.146, 10.0), (-4.21, 10.16, -10.0), (-4.21, 10.16, 10.0), (-2.146, 10.79, -10.0), (-2.146, 10.79, 10.0)], [], [(0, 1, 3, 2), (2, 3, 5, 4), (4, 5, 7, 6), (6, 7, 9, 8), (8, 9, 11, 10), (10, 11, 13, 12), (12, 13, 15, 14), (14, 15, 17, 16), (16, 17, 19, 18), (18, 19, 21, 20), (20, 21, 23, 22), (22, 23, 25, 24), (24, 25, 27, 26), (26, 27, 29, 28), (28, 29, 31, 30), (30, 31, 33, 32), (32, 33, 35, 34), (34, 35, 37, 36), (36, 37, 39, 38), (38, 39, 41, 40), (40, 41, 43, 42), (42, 43, 45, 44), (44, 45, 47, 46), (46, 47, 49, 48), (48, 49, 51, 50), (50, 51, 53, 52), (52, 53, 55, 54), (54, 55, 57, 56), (56, 57, 59, 58), (58, 59, 61, 60), (3, 1, 63, 61, 59, 57, 55, 53, 51, 49, 47, 45, 43, 41, 39, 37, 35, 33, 31, 29, 27, 25, 23, 21, 19, 17, 15, 13, 11, 9, 7, 5), (60, 61, 63, 62), (62, 63, 1, 0), (0, 2, 4, 6, 8, 10, 12, 14, 16, 18, 20, 22, 24, 26, 28, 30, 32, 34, 36, 38, 40, 42, 44, 46, 48, 50, 52, 54, 56, 58, 60, 62)])
me_cylinder_023.materials.append(mat_material_024)
me_cylinder_023.use_remesh_preserve_volume = False
me_cylinder_023.use_remesh_preserve_attributes = False
me_cylinder_023.use_mirror_vertex_groups = False
me_cylinder_023.update()
me_cylinder_026 = bpy.data.meshes.new('Cylinder.026')
me_cylinder_026.from_pydata([(0.0, 11.0, -10.0), (0.0, 11.0, 10.0), (2.146, 10.79, -10.0), (2.146, 10.79, 10.0), (4.21, 10.16, -10.0), (4.21, 10.16, 10.0), (6.111, 9.146, -10.0), (6.111, 9.146, 10.0), (7.778, 7.778, -10.0), (7.778, 7.778, 10.0), (9.146, 6.111, -10.0), (9.146, 6.111, 10.0), (10.16, 4.21, -10.0), (10.16, 4.21, 10.0), (10.79, 2.146, -10.0), (10.79, 2.146, 10.0), (11.0, 8.305e-07, -10.0), (11.0, 8.305e-07, 10.0), (10.79, -2.146, -10.0), (10.79, -2.146, 10.0), (10.16, -4.21, -10.0), (10.16, -4.21, 10.0), (9.146, -6.111, -10.0), (9.146, -6.111, 10.0), (7.778, -7.778, -10.0), (7.778, -7.778, 10.0), (6.111, -9.146, -10.0), (6.111, -9.146, 10.0), (4.21, -10.16, -10.0), (4.21, -10.16, 10.0), (2.146, -10.79, -10.0), (2.146, -10.79, 10.0), (-3.584e-06, -11.0, -10.0), (-3.584e-06, -11.0, 10.0), (-2.146, -10.79, -10.0), (-2.146, -10.79, 10.0), (-4.21, -10.16, -10.0), (-4.21, -10.16, 10.0), (-6.111, -9.146, -10.0), (-6.111, -9.146, 10.0), (-7.778, -7.778, -10.0), (-7.778, -7.778, 10.0), (-9.146, -6.111, -10.0), (-9.146, -6.111, 10.0), (-10.16, -4.21, -10.0), (-10.16, -4.21, 10.0), (-10.79, -2.146, -10.0), (-10.79, -2.146, 10.0), (-11.0, 1.062e-05, -10.0), (-11.0, 1.062e-05, 10.0), (-10.79, 2.146, -10.0), (-10.79, 2.146, 10.0), (-10.16, 4.21, -10.0), (-10.16, 4.21, 10.0), (-9.146, 6.111, -10.0), (-9.146, 6.111, 10.0), (-7.778, 7.778, -10.0), (-7.778, 7.778, 10.0), (-6.111, 9.146, -10.0), (-6.111, 9.146, 10.0), (-4.21, 10.16, -10.0), (-4.21, 10.16, 10.0), (-2.146, 10.79, -10.0), (-2.146, 10.79, 10.0)], [], [(0, 1, 3, 2), (2, 3, 5, 4), (4, 5, 7, 6), (6, 7, 9, 8), (8, 9, 11, 10), (10, 11, 13, 12), (12, 13, 15, 14), (14, 15, 17, 16), (16, 17, 19, 18), (18, 19, 21, 20), (20, 21, 23, 22), (22, 23, 25, 24), (24, 25, 27, 26), (26, 27, 29, 28), (28, 29, 31, 30), (30, 31, 33, 32), (32, 33, 35, 34), (34, 35, 37, 36), (36, 37, 39, 38), (38, 39, 41, 40), (40, 41, 43, 42), (42, 43, 45, 44), (44, 45, 47, 46), (46, 47, 49, 48), (48, 49, 51, 50), (50, 51, 53, 52), (52, 53, 55, 54), (54, 55, 57, 56), (56, 57, 59, 58), (58, 59, 61, 60), (3, 1, 63, 61, 59, 57, 55, 53, 51, 49, 47, 45, 43, 41, 39, 37, 35, 33, 31, 29, 27, 25, 23, 21, 19, 17, 15, 13, 11, 9, 7, 5), (60, 61, 63, 62), (62, 63, 1, 0), (0, 2, 4, 6, 8, 10, 12, 14, 16, 18, 20, 22, 24, 26, 28, 30, 32, 34, 36, 38, 40, 42, 44, 46, 48, 50, 52, 54, 56, 58, 60, 62)])
me_cylinder_026.materials.append(mat_material_027)
me_cylinder_026.use_remesh_preserve_volume = False
me_cylinder_026.use_remesh_preserve_attributes = False
me_cylinder_026.use_mirror_vertex_groups = False
me_cylinder_026.update()
me_cube_008 = bpy.data.meshes.new('Cube.008')
me_cube_008.from_pydata([(-1.0, -1.0, -1.0), (-1.0, -1.0, 1.0), (-1.0, 1.0, -1.0), (-1.0, 1.0, 1.0), (1.0, -1.0, -1.0), (1.0, -1.0, 1.0), (1.0, 1.0, -1.0), (1.0, 1.0, 1.0), (1.0, 0.49, 1.0), (1.0, 0.49, -1.0), (0.9064, 0.4708, 1.0), (0.9064, 0.4708, -1.0), (0.8163, 0.4435, 1.0), (0.8163, 0.4435, -1.0), (0.5565, -0.1837, 1.0), (0.5565, -0.1837, -1.0), (0.6009, -0.2667, 1.0), (0.6009, -0.2667, -1.0), (0.5292, -0.09364, 1.0), (0.5292, -0.09364, -1.0), (0.6606, -0.3394, 1.0), (0.6606, -0.3394, -1.0), (0.9064, -0.4708, 1.0), (0.9064, -0.4708, -1.0), (1.0, -0.49, 1.0), (1.0, -0.49, -1.0), (0.8163, -0.4435, 1.0), (0.8163, -0.4435, -1.0), (0.6606, 0.3394, 1.0), (0.6606, 0.3394, -1.0), (0.7333, 0.3991, 1.0), (0.7333, 0.3991, -1.0), (0.6009, 0.2667, 1.0), (0.6009, 0.2667, -1.0), (0.52, 4.635e-07, 1.0), (0.52, 4.635e-07, -1.0), (0.7333, -0.3991, 1.0), (0.7333, -0.3991, -1.0), (0.5292, 0.09364, 1.0), (0.5292, 0.09364, -1.0), (0.5565, 0.1837, 1.0), (0.5565, 0.1837, -1.0)], [], [(0, 1, 3, 2), (2, 3, 7, 6), (6, 7, 8, 9), (4, 5, 1, 0), (2, 6, 9, 11, 13, 31, 29, 33, 41, 39, 35, 19, 15, 17, 21, 37, 27, 23, 25, 4, 0), (7, 3, 1, 5, 24, 22, 26, 36, 20, 16, 14, 18, 34, 38, 40, 32, 28, 30, 12, 10, 8), (17, 16, 20, 21), (31, 30, 28, 29), (39, 38, 34, 35), (27, 26, 22, 23), (25, 24, 5, 4), (41, 40, 38, 39), (29, 28, 32, 33), (13, 12, 30, 31), (19, 18, 14, 15), (21, 20, 36, 37), (37, 36, 26, 27), (15, 14, 16, 17), (9, 8, 10, 11), (23, 22, 24, 25), (33, 32, 40, 41), (11, 10, 12, 13), (35, 34, 18, 19)])
me_cube_008.use_remesh_preserve_volume = False
me_cube_008.use_remesh_preserve_attributes = False
me_cube_008.use_mirror_vertex_groups = False
me_cube_008.update()
me_cube_001 = bpy.data.meshes.new('Cube.001')
me_cube_001.from_pydata([(-0.7843, 0.3333, 5.667), (-0.769, 0.3269, 5.667), (-0.7543, 0.308, 5.667), (-0.7407, 0.2772, 5.667), (-0.7289, 0.2357, 5.667), (-0.7191, 0.1852, 5.667), (-0.7119, 0.1276, 5.667), (-0.7074, 0.06503, 5.667), (-0.7059, 2.517e-08, 5.667), (-0.7074, -0.06503, 5.667), (-0.7119, -0.1276, 5.667), (-0.7191, -0.1852, 5.667), (-0.7289, -0.2357, 5.667), (-0.7407, -0.2772, 5.667), (-0.7543, -0.308, 5.667), (-0.769, -0.3269, 5.667), (-0.7843, -0.3333, 5.667), (-0.7996, -0.3269, 5.667), (-0.8143, -0.308, 5.667), (-0.8279, -0.2772, 5.667), (-0.8398, -0.2357, 5.667), (-0.8495, -0.1852, 5.667), (-0.8568, -0.1276, 5.667), (-0.8612, -0.06503, 5.667), (-0.8627, 3.219e-07, 5.667), (-0.8612, 0.06503, 5.667), (-0.8568, 0.1276, 5.667), (-0.8495, 0.1852, 5.667), (-0.8398, 0.2357, 5.667), (-0.8279, 0.2772, 5.667), (-0.8143, 0.308, 5.667), (-0.7996, 0.3269, 5.667), (0.7843, 0.5417, -0.6667), (0.8092, 0.5313, -0.6667), (0.8331, 0.5004, -0.6667), (0.8551, 0.4504, -0.6667), (0.8744, 0.383, -0.6667), (0.8903, 0.3009, -0.6667), (0.9021, 0.2073, -0.6667), (0.9093, 0.1057, -0.6667), (0.9118, 4.089e-08, -0.6667), (0.9093, -0.1057, -0.6667), (0.9021, -0.2073, -0.6667), (0.8903, -0.3009, -0.6667), (0.8744, -0.383, -0.6667), (0.8551, -0.4504, -0.6667), (0.8331, -0.5004, -0.6667), (0.8092, -0.5313, -0.6667), (0.7843, -0.5417, -0.6667), (0.7594, -0.5313, -0.6667), (0.7355, -0.5004, -0.6667), (0.7135, -0.4504, -0.6667), (0.6942, -0.383, -0.6667), (0.6783, -0.3009, -0.6667), (0.6666, -0.2073, -0.6667), (0.6593, -0.1057, -0.6667), (0.6569, 5.23e-07, -0.6667), (0.6593, 0.1057, -0.6667), (0.6666, 0.2073, -0.6667), (0.6783, 0.3009, -0.6667), (0.6942, 0.383, -0.6667), (0.7135, 0.4504, -0.6667), (0.7355, 0.5004, -0.6667), (0.7594, 0.5313, -0.6667), (0.8903, -0.3009, 1.0), (0.7843, 0.5417, 1.0), (0.7594, 0.5313, 1.0), (0.7355, 0.5004, 1.0), (0.6666, -0.2073, 1.0), (0.6783, -0.3009, 1.0), (0.6593, -0.1057, 1.0), (0.6942, -0.383, 1.0), (0.7594, -0.5313, 1.0), (0.7843, -0.5417, 1.0), (0.7355, -0.5004, 1.0), (0.9093, 0.1057, 1.0), (0.8551, 0.4504, 1.0), (0.9118, 4.089e-08, 1.0), (0.9021, 0.2073, 1.0), (0.8092, -0.5313, 1.0), (0.6942, 0.383, 1.0), (0.7135, 0.4504, 1.0), (0.6783, 0.3009, 1.0), (0.9093, -0.1057, 1.0), (0.8551, -0.4504, 1.0), (0.8744, -0.383, 1.0), (0.9021, -0.2073, 1.0), (0.6569, 5.23e-07, 1.0), (0.7135, -0.4504, 1.0), (0.6593, 0.1057, 1.0), (0.8744, 0.383, 1.0), (0.8331, -0.5004, 1.0), (0.8903, 0.3009, 1.0), (0.6666, 0.2073, 1.0), (0.8331, 0.5004, 1.0), (0.8092, 0.5313, 1.0), (-0.7191, -0.1852, 1.0), (-0.7843, 0.3333, 1.0), (-0.7996, 0.3269, 1.0), (-0.8143, 0.308, 1.0), (-0.8568, -0.1276, 1.0), (-0.8495, -0.1852, 1.0), (-0.8612, -0.06503, 1.0), (-0.8398, -0.2357, 1.0), (-0.7996, -0.3269, 1.0), (-0.7843, -0.3333, 1.0), (-0.8143, -0.308, 1.0), (-0.7074, 0.06503, 1.0), (-0.7407, 0.2772, 1.0), (-0.7059, 2.517e-08, 1.0), (-0.7119, 0.1276, 1.0), (-0.769, -0.3269, 1.0), (-0.8398, 0.2357, 1.0), (-0.8279, 0.2772, 1.0), (-0.8495, 0.1852, 1.0), (-0.7074, -0.06503, 1.0), (-0.7407, -0.2772, 1.0), (-0.7289, -0.2357, 1.0), (-0.7119, -0.1276, 1.0), (-0.8627, 3.219e-07, 1.0), (-0.8279, -0.2772, 1.0), (-0.8612, 0.06503, 1.0), (-0.7289, 0.2357, 1.0), (-0.7543, -0.308, 1.0), (-0.7191, 0.1852, 1.0), (-0.8568, 0.1276, 1.0), (-0.7543, 0.308, 1.0), (-0.769, 0.3269, 1.0), (-0.9556, -0.7071, 1.0), (-0.9556, -0.7071, -1.0), (-1.007, -0.3827, 1.0), (-1.007, -0.3827, -1.0), (-1.007, 0.3827, 1.0), (-1.007, 0.3827, -1.0), (-0.8351, -0.9808, 1.0), (-0.8351, -0.9808, -1.0), (-0.9199, -0.8315, 1.0), (-0.9199, -0.8315, -1.0), (-0.9199, 0.8315, 1.0), (-0.9199, 0.8315, -1.0), (-1.02, -0.2004, -1.0), (-1.02, -0.2004, 1.0), (-0.8793, -0.9239, 1.0), (-0.8793, -0.9239, -1.0), (-0.8793, 0.9239, 1.0), (-0.8793, 0.9239, -1.0), (-0.8351, 0.9808, 1.0), (-0.8351, 0.9808, -1.0), (-0.8131, 1.0, -1.0), (-0.8131, -1.0, 1.0), (-0.8131, -1.0, -1.0), (-0.9849, 0.5556, 1.0), (-0.9849, 0.5556, -1.0), (-0.9849, -0.5556, 1.0), (-0.9849, -0.5556, -1.0), (-0.9556, 0.7071, 1.0), (-0.9656, 0.6555, 1.0), (-0.9556, 0.7071, -1.0), (-1.02, 0.2004, -1.0), (-1.02, 0.2004, 1.0), (-0.8131, 1.0, 1.0), (-0.8819, 0.9179, 1.0), (0.9556, 0.7071, 1.0), (0.9556, 0.7071, -1.0), (1.007, 0.3827, 1.0), (1.007, 0.3827, -1.0), (1.007, -0.3827, 1.0), (1.007, -0.3827, -1.0), (0.8351, 0.9808, 1.0), (0.8351, 0.9808, -1.0), (0.9199, 0.8315, 1.0), (0.9199, 0.8315, -1.0), (0.9199, -0.8315, 1.0), (0.9199, -0.8315, -1.0), (1.02, 0.2004, 1.0), (1.02, 0.2004, -1.0), (0.8793, 0.9239, 1.0), (0.8793, 0.9239, -1.0), (0.8793, -0.9239, 1.0), (0.8793, -0.9239, -1.0), (0.8351, -0.9808, 1.0), (0.8351, -0.9808, -1.0), (0.8131, -1.0, -1.0), (0.8131, 1.0, 1.0), (0.8131, 1.0, -1.0), (0.9849, -0.5556, 1.0), (0.9849, -0.5556, -1.0), (0.9764, 0.5994, 1.0), (0.9849, 0.5556, 1.0), (0.9849, 0.5556, -1.0), (0.9556, -0.7071, 1.0), (0.9556, -0.7071, -1.0), (1.02, -0.2004, 1.0), (1.02, -0.2004, -1.0), (0.8131, -1.0, 1.0)], [], [(1, 0, 31, 30, 29, 28, 27, 26, 25, 24, 23, 22, 21, 20, 19, 18, 17, 16, 15, 14, 13, 12, 11, 10, 9, 8, 7, 6, 5, 4, 3, 2), (32, 33, 95, 65), (33, 34, 94, 95), (34, 35, 76, 94), (35, 36, 90, 76), (36, 37, 92, 90), (37, 38, 78, 92), (38, 39, 75, 78), (39, 40, 77, 75), (40, 41, 83, 77), (41, 42, 86, 83), (42, 43, 64, 86), (43, 44, 85, 64), (44, 45, 84, 85), (45, 46, 91, 84), (46, 47, 79, 91), (47, 48, 73, 79), (48, 49, 72, 73), (49, 50, 74, 72), (50, 51, 88, 74), (51, 52, 71, 88), (52, 53, 69, 71), (53, 54, 68, 69), (54, 55, 70, 68), (55, 56, 87, 70), (56, 57, 89, 87), (57, 58, 93, 89), (58, 59, 82, 93), (59, 60, 80, 82), (60, 61, 81, 80), (61, 62, 67, 81), (62, 63, 66, 67), (63, 32, 65, 66), (32, 63, 62, 61, 60, 59, 58, 57, 56, 55, 54, 53, 52, 51, 50, 49, 48, 47, 46, 45, 44, 43, 42, 41, 40, 39, 38, 37, 36, 35, 34, 33), (115, 109, 8, 9), (117, 96, 11, 12), (96, 118, 10, 11), (121, 119, 24, 25), (107, 110, 6, 7), (109, 107, 7, 8), (124, 122, 4, 5), (97, 98, 31, 0), (104, 105, 16, 17), (114, 125, 26, 27), (105, 111, 15, 16), (98, 99, 30, 31), (122, 108, 3, 4), (120, 106, 18, 19), (108, 126, 2, 3), (116, 117, 12, 13), (113, 112, 28, 29), (125, 121, 25, 26), (123, 116, 13, 14), (103, 120, 19, 20), (100, 101, 21, 22), (127, 97, 0, 1), (110, 124, 5, 6), (119, 102, 23, 24), (118, 115, 9, 10), (106, 104, 17, 18), (99, 113, 29, 30), (126, 127, 1, 2), (111, 123, 14, 15), (102, 100, 22, 23), (112, 114, 27, 28), (101, 103, 20, 21), (129, 128, 153, 154), (157, 155, 138, 139), (133, 132, 151, 152), (154, 153, 130, 131), (158, 133, 152, 157, 139, 145, 147, 148, 184, 169, 177, 171, 163, 189, 165, 175, 193, 167, 186, 191, 173, 179, 181, 182, 150, 135, 143, 137, 129, 154, 131, 140), (161, 138, 155, 156, 119, 121, 125, 114, 112, 113, 99, 98, 97, 127, 126, 108, 122, 124, 110, 107, 109, 87), (135, 134, 142, 143), (137, 136, 128, 129), (131, 130, 141, 140), (132, 133, 158, 159), (134, 135, 150, 149), (140, 141, 159, 158), (147, 146, 160, 148), (145, 144, 146, 147), (143, 142, 136, 137), (148, 160, 183, 184), (152, 151, 156, 155, 157), (139, 138, 161, 144, 145), (160, 146, 144, 161, 87, 89, 93, 82, 80, 81, 67, 66, 65, 95, 94, 76, 90, 92, 78, 75, 77, 187, 162, 170, 176, 168, 183), (163, 162, 187, 188, 189), (191, 190, 172, 173), (167, 166, 185, 186), (189, 188, 164, 165), (169, 168, 176, 177), (171, 170, 162, 163), (165, 164, 174, 175), (166, 167, 193, 192), (174, 164, 188, 187, 77, 83, 86, 64, 85, 84, 91, 79, 73, 72, 74, 88, 71, 69, 68, 70, 87, 109, 115, 118, 96, 117, 116, 123, 111, 105, 104, 106, 120, 103, 101, 100, 102, 119, 156, 151, 132, 159, 141, 130, 153, 128, 136, 142, 134, 149, 194, 180, 178, 172, 190, 185, 166, 192), (168, 169, 184, 183), (175, 174, 192, 193), (181, 180, 194, 182), (179, 178, 180, 181), (177, 176, 170, 171), (182, 194, 149, 150), (186, 185, 190, 191), (173, 172, 178, 179)])
me_cube_001.materials.append(mat_material_022)
me_cube_001.use_remesh_preserve_volume = False
me_cube_001.use_remesh_preserve_attributes = False
me_cube_001.use_mirror_vertex_groups = False
me_cube_001.update()

# ---- objects
ob_lightback = bpy.data.objects.new('LightBack', light_point)
ob_wheelouterdiam = bpy.data.objects.new('WheelOuterDiam', me_cylinder_003)
ob_innerraceouterdiam = bpy.data.objects.new('InnerRaceOuterDiam', me_cylinder_002)
ob_innerraceinnerdiam = bpy.data.objects.new('InnerRaceInnerDiam', me_cylinder_001)
ob_camera = bpy.data.objects.new('Camera', cam_camera)
ob_wheelinnerdiam_001 = bpy.data.objects.new('WheelInnerDiam.001', me_cylinder_008)
ob_lightkey = bpy.data.objects.new('LightKey', light_point_001)
ob_lightfill = bpy.data.objects.new('LightFill', light_point_002)
ob_the_ultimate_spool_holder_v2_001 = bpy.data.objects.new('The Ultimate Spool Holder v2.001', me_the_ultimate_spool_holder_v2_001)
ob_cube_001 = bpy.data.objects.new('Cube.001', me_cube_002)
ob_wheel_004 = bpy.data.objects.new('Wheel.004', me_cylinder_016)
ob_innerrace_005 = bpy.data.objects.new('InnerRace.005', me_cylinder_017)
ob_wheel_005 = bpy.data.objects.new('Wheel.005', me_cylinder_018)
ob_cube_002 = bpy.data.objects.new('Cube.002', me_cube_003)
ob_cube_003 = bpy.data.objects.new('Cube.003', me_cube_004)
ob_cube_004 = bpy.data.objects.new('Cube.004', me_cube_005)
ob_middletrim = bpy.data.objects.new('MiddleTrim', me_cube_006)
ob_cube_006 = bpy.data.objects.new('Cube.006', me_cube_007)
ob_innerrace_000 = bpy.data.objects.new('InnerRace.000', me_cylinder_022)
ob_sidetriminnerdiam = bpy.data.objects.new('SideTrimInnerDiam', me_cylinder_023)
ob_sidetriminnerdiam_001 = bpy.data.objects.new('SideTrimInnerDiam.001', me_cylinder_026)
ob_endtrim = bpy.data.objects.new('endTrim', me_cube_008)
ob_cube = bpy.data.objects.new('Cube', me_cube_001)

# ---- transforms, parenting, visibility, modifiers, constraints
ob_lightback.location = (-19.68, -133.9, 21.7)
ob_lightback.hide_render = True
ob_lightback.lineart.crease_threshold = 0.0
ob_wheelouterdiam.location = (0.0, -86.0, 0.0)
ob_wheelouterdiam.lineart.crease_threshold = 0.0
ob_innerraceouterdiam.location = (0.0, -61.4, 0.0)
ob_innerraceouterdiam.lineart.crease_threshold = 0.0
ob_innerraceinnerdiam.location = (0.0, -135.0, 0.0)
ob_innerraceinnerdiam.lineart.crease_threshold = 0.0
ob_camera.location = (-80.45, -67.98, 49.32)
ob_camera.rotation_euler = (0.6817, 0.0, -1.566)
ob_camera.scale = (10.0, 10.0, 10.0)
ob_camera.lock_rotations_4d = False
ob_camera.empty_display_type = 'ARROWS'
ob_camera.color = (0.0, 0.0, 0.0, 0.0)
ob_camera.display_type = 'WIRE'
ob_camera.lineart.crease_threshold = 0.0
ob_wheelinnerdiam_001.location = (0.0, -111.2, 0.0)
ob_wheelinnerdiam_001.lineart.crease_threshold = 0.0
ob_lightkey.location = (-77.33, -33.89, 30.13)
ob_lightkey.lineart.crease_threshold = 0.0
ob_lightfill.location = (-74.54, -123.7, 8.626)
ob_lightfill.lineart.crease_threshold = 0.0
ob_the_ultimate_spool_holder_v2_001.location = (152.6, 0.0, 0.0)
ob_the_ultimate_spool_holder_v2_001.lineart.crease_threshold = 0.0
ob_cube_001.location = (-10.39, -54.81, 1.5)
ob_cube_001.scale = (1.5, 1.5, 1.5)
ob_cube_001.lineart.crease_threshold = 0.0
ob_wheel_004.location = (-40.0, 0.0, 6.875)
ob_wheel_004.scale = (1.0, 1.0, 0.3375)
ob_wheel_004.lineart.crease_threshold = 0.0
ob_innerrace_005.location = (40.0, 0.0, 5.625)
ob_innerrace_005.rotation_euler = (3.142, 0.0, 0.0)
ob_innerrace_005.scale = (1.0, 1.0, 0.5125)
ob_innerrace_005.lineart.crease_threshold = 0.0
ob_wheel_005.location = (40.0, 0.0, 6.875)
ob_wheel_005.rotation_euler = (3.142, 0.0, 0.0)
ob_wheel_005.scale = (1.0, 1.0, 0.3375)
ob_wheel_005.lineart.crease_threshold = 0.0
ob_cube_002.location = (0.0, -37.72, 1.5)
ob_cube_002.scale = (52.0, 12.0, 1.5)
ob_cube_002.lineart.crease_threshold = 0.0
ob_cube_003.location = (0.0, 45.0, 12.25)
ob_cube_003.rotation_euler = (0.0, 3.142, 0.0)
ob_cube_003.scale = (51.0, 12.0, 1.5)
ob_cube_003.lineart.crease_threshold = 0.0
ob_cube_004.location = (0.0, 45.0, 1.5)
ob_cube_004.scale = (51.0, 12.0, 1.5)
ob_cube_004.lineart.crease_threshold = 0.0
ob_middletrim.location = (-15.0, -69.32, 1.5)
ob_middletrim.scale = (14.0, 8.75, 5.0)
ob_middletrim.lineart.crease_threshold = 0.0
ob_cube_006.location = (15.0, -68.61, 1.5)
ob_cube_006.scale = (14.0, 8.75, 5.0)
ob_cube_006.lineart.crease_threshold = 0.0
ob_innerrace_000.location = (-40.0, 0.0, 8.125)
ob_innerrace_000.scale = (1.0, 1.0, 0.5125)
ob_innerrace_000.lineart.crease_threshold = 0.0
ob_sidetriminnerdiam.location = (0.0, -154.4, 0.0)
ob_sidetriminnerdiam.scale = (1.091, 1.091, 1.0)
ob_sidetriminnerdiam.lineart.crease_threshold = 0.0
ob_sidetriminnerdiam_001.location = (-27.52, -150.0, 0.0)
ob_sidetriminnerdiam_001.scale = (1.091, 1.091, 1.0)
ob_sidetriminnerdiam_001.lineart.crease_threshold = 0.0
ob_endtrim.location = (65.25, 123.9, 0.0)
ob_endtrim.rotation_euler = (0.0, 0.0, 3.142)
ob_endtrim.scale = (25.0, 25.0, 5.0)
ob_endtrim.lineart.crease_threshold = 0.0
ob_cube.location = (0.0, 0.0, 1.5)
ob_cube.scale = (51.0, 12.0, 1.5)
ob_cube.lineart.crease_threshold = 0.0

# ---- collection membership
col_collection_1.objects.link(ob_lightback)
col_collection_1.objects.link(ob_wheelouterdiam)
col_collection_1.objects.link(ob_innerraceouterdiam)
col_collection_1.objects.link(ob_innerraceinnerdiam)
col_collection_1.objects.link(ob_camera)
col_collection_1.objects.link(ob_wheelinnerdiam_001)
col_collection_1.objects.link(ob_lightkey)
col_collection_1.objects.link(ob_lightfill)
col_collection_1.objects.link(ob_the_ultimate_spool_holder_v2_001)
col_collection_1.objects.link(ob_cube_001)
col_collection_1.objects.link(ob_wheel_004)
col_collection_1.objects.link(ob_innerrace_005)
col_collection_1.objects.link(ob_wheel_005)
col_collection_1.objects.link(ob_cube_002)
col_collection_1.objects.link(ob_cube_003)
col_collection_1.objects.link(ob_cube_004)
col_collection_1.objects.link(ob_middletrim)
col_collection_1.objects.link(ob_cube_006)
col_collection_1.objects.link(ob_innerrace_000)
col_collection_1.objects.link(ob_sidetriminnerdiam)
col_collection_1.objects.link(ob_sidetriminnerdiam_001)
col_collection_1.objects.link(ob_endtrim)
col_collection_1.objects.link(ob_cube)

# ---- scene / render settings (as saved in the file)
scene.camera = ob_camera
scene.frame_start = 1; scene.frame_end = 250; scene.frame_set(185)
scene.render.engine = 'BLENDER_EEVEE_NEXT'
scene.render.resolution_percentage = 50
scene.render.dither_intensity = 0.0
scene.cycles.use_denoising = False
scene.cycles.samples = 128
scene.cycles.sampling_pattern = 'TABULATED_SOBOL'
scene.cycles.light_sampling_threshold = 0.0
scene.cycles.use_adaptive_sampling = False
scene.cycles.use_light_tree = False
scene.cycles.blur_glossy = 0.0
scene.cycles.sample_clamp_indirect = 0.0
scene.view_settings.view_transform = 'Standard'
scene.unit_settings.scale_length = 0.001
bpy.context.view_layer.update()
